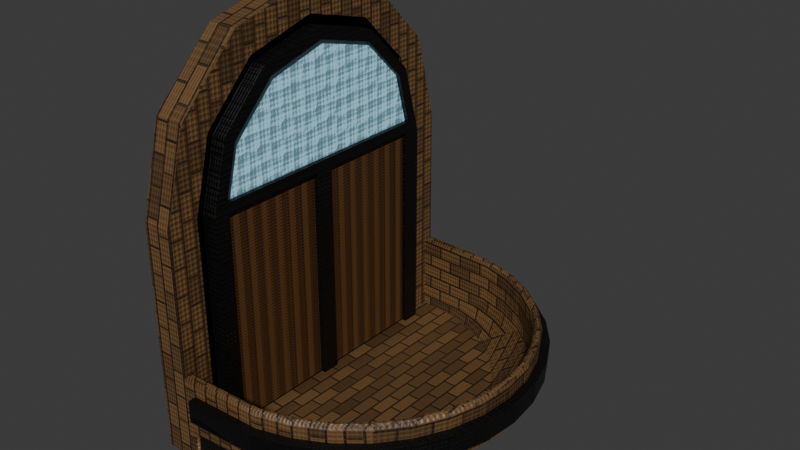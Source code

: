 # Source: Balcony.blend  (saved by Blender 4.1.24; exported with 4.5.12 LTS)
import bpy
from mathutils import Matrix  # noqa: F401  (used for matrix-valued properties, if any)

bpy.ops.wm.read_factory_settings(use_empty=True)
scene = bpy.context.scene
scene.name = 'Scene'

# ---- collections
col_collection = bpy.data.collections.new('Collection'); scene.collection.children.link(col_collection)

# ---- images (referenced by path relative to the original .blend; pixels are not part of the script)
import os
ASSET_DIR = os.environ.get("B2B_ASSET_DIR", "")  # directory of the original .blend (textures are referenced by path, not embedded)
HERE = os.path.dirname(os.path.abspath(__file__))  # packed textures are extracted next to this script under _unpacked/

def load_image(name, relpath, width, height, colorspace="sRGB"):
    """Load a texture the original file referenced (path relative to the .blend, or extracted next to this script)."""
    p = next((c for c in (os.path.join(HERE, relpath), os.path.join(ASSET_DIR, relpath)) if relpath and os.path.exists(c)), "")
    if p:
        img = bpy.data.images.load(p, check_existing=True)
        img.name = name
    else:  # same state as the original file: an image datablock whose file is absent (Cycles renders it pink)
        img = bpy.data.images.new(name, width, height)
        img.source = "FILE"
        img.filepath = "//" + (relpath or name)
    img.colorspace_settings.name = colorspace
    return img
img_normal_balcony = load_image('Normal Balcony', 'Normal Balcony.png', 1024, 1024, 'Non-Color')

# ---- materials (node trees are filled in below, after node groups)
mat_door_plataform = bpy.data.materials.new('Door Plataform')
mat_black_details_plataform = bpy.data.materials.new('Black Details Plataform')
mat_door__glass_plataform = bpy.data.materials.new('Door  Glass Plataform')
mat_brick_walls_plataform = bpy.data.materials.new('Brick Walls Plataform')
mat_brick_walls_plataform.displacement_method = 'BOTH'
mat_brick_floor_plataform = bpy.data.materials.new('Brick Floor Plataform')
mat_brick_floor_plataform.displacement_method = 'BOTH'

# ---- material node trees
mat_door_plataform.use_nodes = True; mat_door_plataform.node_tree.nodes.clear()
_N = mat_door_plataform.node_tree.nodes; _L = mat_door_plataform.node_tree.links
n0 = _N.new('ShaderNodeBsdfPrincipled'); n0.name = 'Principled BSDF'; n0.location = (996, 458)
n1 = _N.new('ShaderNodeOutputMaterial'); n1.name = 'Material Output'; n1.location = (1286, 458)
n2 = _N.new('ShaderNodeMapping'); n2.name = 'Mapping'; n2.location = (-576, 257)
n2.inputs[3].default_value = (5.0, 5.0, 5.0)
n3 = _N.new('ShaderNodeTexCoord'); n3.name = 'Texture Coordinate'; n3.location = (-756, 257)
n4 = _N.new('ShaderNodeValToRGB'); n4.name = 'Color Ramp'; n4.location = (676, 428)
while len(n4.color_ramp.elements) > 1: n4.color_ramp.elements.remove(n4.color_ramp.elements[-1])
n4.color_ramp.elements[0].position = 0.0; n4.color_ramp.elements[0].color = (0.0, 0.0, 0.0, 1.0)
_e = n4.color_ramp.elements.new(0.1709); _e.color = (0.08182, 0.03505, 0.00936, 1.0)
n5 = _N.new('ShaderNodeTexVoronoi'); n5.name = 'Voronoi Texture'; n5.location = (-383, -69)
n5.normalize = True
n5.inputs[2].default_value = 83.0
n5.inputs[4].default_value = 1.0
n5.inputs[5].default_value = 0.0
n5.inputs[8].default_value = 0.0
n6 = _N.new('ShaderNodeMix'); n6.name = 'Mix'; n6.location = (-69, 277)
n6.inputs[0].default_value = 0.2267
n7 = _N.new('ShaderNodeBump'); n7.name = 'Bump'; n7.location = (680, 191)
n7.inputs[0].default_value = 0.24
n7.inputs[1].default_value = 1.0
n7.inputs[2].default_value = 1.0
n8 = _N.new('NodeReroute'); n8.name = 'Reroute'; n8.location = (923, 165)
n8.width = 16
n8.socket_idname = 'NodeSocketVector'
n9 = _N.new('ShaderNodeUVMap'); n9.name = 'UV Map'; n9.location = (104, -266)
n9.uv_map = 'UVMap'
n10 = _N.new('ShaderNodeTexImage'); n10.name = 'Image Texture'; n10.location = (457, -204)
n10.image = img_normal_balcony
n11 = _N.new('ShaderNodeTexWave'); n11.name = 'Wave Texture'; n11.location = (-345, 374)
_L.new(n0.outputs[0], n1.inputs[0])
_L.new(n4.outputs[0], n0.inputs[0])
_L.new(n6.outputs[0], n4.inputs[0])
_L.new(n5.outputs[0], n6.inputs[3])
_L.new(n6.outputs[0], n7.inputs[3])
_L.new(n8.outputs[0], n0.inputs[5])
_L.new(n7.outputs[0], n8.inputs[0])
_L.new(n3.outputs[2], n2.inputs[0])
_L.new(n9.outputs[0], n10.inputs[0])
_L.new(n2.outputs[0], n5.inputs[0])
_L.new(n2.outputs[0], n11.inputs[0])
_L.new(n11.outputs[0], n6.inputs[2])
n1.is_active_output = True
mat_black_details_plataform.use_nodes = True; mat_black_details_plataform.node_tree.nodes.clear()
_N = mat_black_details_plataform.node_tree.nodes; _L = mat_black_details_plataform.node_tree.links
n0 = _N.new('ShaderNodeBsdfPrincipled'); n0.name = 'Principled BSDF'; n0.location = (996, 458)
n1 = _N.new('ShaderNodeOutputMaterial'); n1.name = 'Material Output'; n1.location = (1286, 458)
n2 = _N.new('ShaderNodeMapping'); n2.name = 'Mapping'; n2.location = (-576, 257)
n2.inputs[3].default_value = (5.0, 5.0, 5.0)
n3 = _N.new('ShaderNodeTexCoord'); n3.name = 'Texture Coordinate'; n3.location = (-756, 257)
n4 = _N.new('ShaderNodeValToRGB'); n4.name = 'Color Ramp'; n4.location = (676, 428)
while len(n4.color_ramp.elements) > 1: n4.color_ramp.elements.remove(n4.color_ramp.elements[-1])
n4.color_ramp.elements[0].position = 0.8109; n4.color_ramp.elements[0].color = (0.0, 0.0, 0.0, 1.0)
_e = n4.color_ramp.elements.new(1.0); _e.color = (1.0, 0.381, 0.0742, 1.0)
n5 = _N.new('ShaderNodeTexVoronoi'); n5.name = 'Voronoi Texture'; n5.location = (-383, -69)
n5.normalize = True
n5.inputs[2].default_value = 83.0
n5.inputs[4].default_value = 1.0
n5.inputs[5].default_value = 0.0
n5.inputs[8].default_value = 0.0
n6 = _N.new('ShaderNodeMix'); n6.name = 'Mix'; n6.location = (-69, 277)
n6.inputs[0].default_value = 0.2267
n7 = _N.new('ShaderNodeBump'); n7.name = 'Bump'; n7.location = (680, 191)
n7.inputs[0].default_value = 0.24
n7.inputs[1].default_value = 1.0
n7.inputs[2].default_value = 1.0
n8 = _N.new('NodeReroute'); n8.name = 'Reroute'; n8.location = (923, 165)
n8.width = 16
n8.socket_idname = 'NodeSocketVector'
n9 = _N.new('ShaderNodeTexBrick'); n9.name = 'Brick Texture'; n9.location = (-354, 383)
n10 = _N.new('ShaderNodeUVMap'); n10.name = 'UV Map'; n10.location = (104, -266)
n10.uv_map = 'UVMap'
n11 = _N.new('ShaderNodeTexImage'); n11.name = 'Image Texture'; n11.location = (457, -204)
n11.image = img_normal_balcony
_L.new(n0.outputs[0], n1.inputs[0])
_L.new(n4.outputs[0], n0.inputs[0])
_L.new(n6.outputs[0], n4.inputs[0])
_L.new(n5.outputs[0], n6.inputs[3])
_L.new(n6.outputs[0], n7.inputs[3])
_L.new(n8.outputs[0], n0.inputs[5])
_L.new(n7.outputs[0], n8.inputs[0])
_L.new(n2.outputs[0], n9.inputs[0])
_L.new(n9.outputs[0], n6.inputs[2])
_L.new(n3.outputs[2], n2.inputs[0])
_L.new(n10.outputs[0], n11.inputs[0])
n1.is_active_output = True
mat_door__glass_plataform.use_nodes = True; mat_door__glass_plataform.node_tree.nodes.clear()
_N = mat_door__glass_plataform.node_tree.nodes; _L = mat_door__glass_plataform.node_tree.links
n0 = _N.new('ShaderNodeBsdfPrincipled'); n0.name = 'Principled BSDF'; n0.location = (996, 458)
n0.inputs[27].default_value = (0.1654, 1.0, 0.9902, 1.0)
n1 = _N.new('ShaderNodeOutputMaterial'); n1.name = 'Material Output'; n1.location = (1286, 458)
n2 = _N.new('ShaderNodeMapping'); n2.name = 'Mapping'; n2.location = (-576, 257)
n2.inputs[3].default_value = (5.0, 5.0, 5.0)
n3 = _N.new('ShaderNodeTexCoord'); n3.name = 'Texture Coordinate'; n3.location = (-756, 257)
n4 = _N.new('ShaderNodeValToRGB'); n4.name = 'Color Ramp'; n4.location = (676, 428)
while len(n4.color_ramp.elements) > 1: n4.color_ramp.elements.remove(n4.color_ramp.elements[-1])
n4.color_ramp.elements[0].position = 0.0; n4.color_ramp.elements[0].color = (0.0, 0.0, 0.0, 1.0)
_e = n4.color_ramp.elements.new(0.1091); _e.color = (0.4247, 0.8237, 1.0, 1.0)
n5 = _N.new('ShaderNodeTexVoronoi'); n5.name = 'Voronoi Texture'; n5.location = (-383, -69)
n5.normalize = True
n5.inputs[2].default_value = 83.0
n5.inputs[4].default_value = 1.0
n5.inputs[5].default_value = 0.0
n5.inputs[8].default_value = 0.0
n6 = _N.new('ShaderNodeMix'); n6.name = 'Mix'; n6.location = (-69, 277)
n6.clamp_factor = False
n6.inputs[0].default_value = 0.16
n7 = _N.new('ShaderNodeBump'); n7.name = 'Bump'; n7.location = (680, 191)
n7.inputs[0].default_value = 0.24
n7.inputs[1].default_value = 1.0
n7.inputs[2].default_value = 1.0
n8 = _N.new('NodeReroute'); n8.name = 'Reroute'; n8.location = (923, 165)
n8.width = 16
n8.socket_idname = 'NodeSocketVector'
n9 = _N.new('ShaderNodeUVMap'); n9.name = 'UV Map'; n9.location = (104, -266)
n9.uv_map = 'UVMap'
n10 = _N.new('ShaderNodeTexImage'); n10.name = 'Image Texture'; n10.location = (457, -204)
n10.image = img_normal_balcony
n11 = _N.new('ShaderNodeTexVoronoi'); n11.name = 'Voronoi Texture.001'; n11.location = (-353, 346)
n11.inputs[2].default_value = 5.2
n11.inputs[3].default_value = 15.0
n11.inputs[4].default_value = 1.0
n11.inputs[5].default_value = 0.0
n11.inputs[8].default_value = 0.2933
_L.new(n0.outputs[0], n1.inputs[0])
_L.new(n4.outputs[0], n0.inputs[0])
_L.new(n6.outputs[0], n4.inputs[0])
_L.new(n5.outputs[0], n6.inputs[3])
_L.new(n6.outputs[0], n7.inputs[3])
_L.new(n8.outputs[0], n0.inputs[5])
_L.new(n7.outputs[0], n8.inputs[0])
_L.new(n9.outputs[0], n10.inputs[0])
_L.new(n2.outputs[0], n11.inputs[0])
_L.new(n11.outputs[0], n6.inputs[2])
_L.new(n3.outputs[0], n2.inputs[0])
n1.is_active_output = True
mat_brick_walls_plataform.use_nodes = True; mat_brick_walls_plataform.node_tree.nodes.clear()
_N = mat_brick_walls_plataform.node_tree.nodes; _L = mat_brick_walls_plataform.node_tree.links
n0 = _N.new('ShaderNodeBsdfPrincipled'); n0.name = 'Principled BSDF'; n0.location = (699, 403)
n0.inputs[27].default_value = (0.0, 0.0, 0.0, 1.0)
n1 = _N.new('ShaderNodeOutputMaterial'); n1.name = 'Material Output'; n1.location = (989, 403)
n2 = _N.new('ShaderNodeMapping'); n2.name = 'Mapping'; n2.location = (-873, 201)
n2.inputs[2].default_value = (0.0, 0.0, 1.571)
n2.inputs[3].default_value = (5.0, 5.0, 5.0)
n3 = _N.new('ShaderNodeTexCoord'); n3.name = 'Texture Coordinate'; n3.location = (-1053, 201)
n4 = _N.new('ShaderNodeValToRGB'); n4.name = 'Color Ramp'; n4.location = (379, 373)
while len(n4.color_ramp.elements) > 1: n4.color_ramp.elements.remove(n4.color_ramp.elements[-1])
n4.color_ramp.elements[0].position = 0.0; n4.color_ramp.elements[0].color = (0.0, 0.0, 0.0, 1.0)
_e = n4.color_ramp.elements.new(0.5855); _e.color = (0.1524, 0.07948, 0.02953, 1.0)
n5 = _N.new('ShaderNodeTexVoronoi'); n5.name = 'Voronoi Texture'; n5.location = (-680, -124)
n5.normalize = True
n5.inputs[2].default_value = 83.0
n5.inputs[4].default_value = 1.0
n5.inputs[5].default_value = 0.0
n5.inputs[8].default_value = 0.0
n6 = _N.new('ShaderNodeMix'); n6.name = 'Mix'; n6.location = (-366, 222)
n6.inputs[0].default_value = 0.2267
n7 = _N.new('ShaderNodeBump'); n7.name = 'Bump'; n7.location = (383, 136)
n7.inputs[0].default_value = 0.24
n7.inputs[1].default_value = 1.0
n7.inputs[2].default_value = 1.0
n8 = _N.new('NodeReroute'); n8.name = 'Reroute'; n8.location = (626, 110)
n8.width = 16
n8.socket_idname = 'NodeSocketVector'
n9 = _N.new('ShaderNodeTexBrick'); n9.name = 'Brick Texture'; n9.location = (-651, 328)
n10 = _N.new('ShaderNodeUVMap'); n10.name = 'UV Map'; n10.location = (-28, -218)
n10.uv_map = 'UVMap'
n11 = _N.new('ShaderNodeTexImage'); n11.name = 'Image Texture'; n11.location = (326, -156)
n11.image = img_normal_balcony
_L.new(n0.outputs[0], n1.inputs[0])
_L.new(n4.outputs[0], n0.inputs[0])
_L.new(n6.outputs[0], n4.inputs[0])
_L.new(n5.outputs[0], n6.inputs[3])
_L.new(n6.outputs[0], n7.inputs[3])
_L.new(n8.outputs[0], n0.inputs[5])
_L.new(n7.outputs[0], n8.inputs[0])
_L.new(n2.outputs[0], n9.inputs[0])
_L.new(n9.outputs[0], n6.inputs[2])
_L.new(n3.outputs[2], n2.inputs[0])
_L.new(n10.outputs[0], n11.inputs[0])
n1.is_active_output = True
mat_brick_floor_plataform.use_nodes = True; mat_brick_floor_plataform.node_tree.nodes.clear()
_N = mat_brick_floor_plataform.node_tree.nodes; _L = mat_brick_floor_plataform.node_tree.links
n0 = _N.new('ShaderNodeBsdfPrincipled'); n0.name = 'Principled BSDF'; n0.location = (699, 403)
n0.inputs[27].default_value = (0.1768, 0.03947, 0.0101, 1.0)
n1 = _N.new('ShaderNodeOutputMaterial'); n1.name = 'Material Output'; n1.location = (1234, 421)
n2 = _N.new('ShaderNodeMapping'); n2.name = 'Mapping'; n2.location = (-873, 201)
n2.inputs[2].default_value = (0.0, 0.0, 1.571)
n2.inputs[3].default_value = (5.0, 5.0, 5.0)
n3 = _N.new('ShaderNodeTexCoord'); n3.name = 'Texture Coordinate'; n3.location = (-1053, 201)
n4 = _N.new('ShaderNodeValToRGB'); n4.name = 'Color Ramp'; n4.location = (379, 373)
while len(n4.color_ramp.elements) > 1: n4.color_ramp.elements.remove(n4.color_ramp.elements[-1])
n4.color_ramp.elements[0].position = 0.0; n4.color_ramp.elements[0].color = (0.0, 0.0, 0.0, 1.0)
_e = n4.color_ramp.elements.new(0.5855); _e.color = (0.1524, 0.07948, 0.02953, 1.0)
n5 = _N.new('ShaderNodeTexVoronoi'); n5.name = 'Voronoi Texture'; n5.location = (-680, -124)
n5.normalize = True
n5.inputs[2].default_value = 289.6
n5.inputs[4].default_value = 1.0
n5.inputs[5].default_value = 0.0
n5.inputs[8].default_value = 0.0
n6 = _N.new('ShaderNodeMix'); n6.name = 'Mix'; n6.location = (-366, 222)
n6.inputs[0].default_value = 0.2267
n7 = _N.new('ShaderNodeBump'); n7.name = 'Bump'; n7.location = (383, 136)
n7.inputs[0].default_value = 0.24
n7.inputs[1].default_value = 1.0
n7.inputs[2].default_value = 1.0
n8 = _N.new('NodeReroute'); n8.name = 'Reroute'; n8.location = (626, 110)
n8.width = 16
n8.socket_idname = 'NodeSocketVector'
n9 = _N.new('ShaderNodeTexBrick'); n9.name = 'Brick Texture'; n9.location = (-651, 328)
n10 = _N.new('ShaderNodeUVMap'); n10.name = 'UV Map'; n10.location = (-77, -277)
n10.uv_map = 'UVMap'
n11 = _N.new('ShaderNodeTexImage'); n11.name = 'Image Texture'; n11.location = (276, -215)
n11.image = img_normal_balcony
_L.new(n0.outputs[0], n1.inputs[0])
_L.new(n4.outputs[0], n0.inputs[0])
_L.new(n6.outputs[0], n4.inputs[0])
_L.new(n5.outputs[0], n6.inputs[3])
_L.new(n6.outputs[0], n7.inputs[3])
_L.new(n8.outputs[0], n0.inputs[5])
_L.new(n7.outputs[0], n8.inputs[0])
_L.new(n2.outputs[0], n9.inputs[0])
_L.new(n9.outputs[0], n6.inputs[2])
_L.new(n3.outputs[2], n2.inputs[0])
_L.new(n10.outputs[0], n11.inputs[0])
n1.is_active_output = True

# ---- world
world_world = bpy.data.worlds.new('World'); scene.world = world_world
world_world.use_nodes = True; world_world.node_tree.nodes.clear()
_N = world_world.node_tree.nodes; _L = world_world.node_tree.links
n0 = _N.new('ShaderNodeOutputWorld'); n0.name = 'World Output'; n0.location = (300, 300)
n1 = _N.new('ShaderNodeBackground'); n1.name = 'Background'; n1.location = (10, 300)
n1.inputs[0].default_value = (0.05088, 0.05088, 0.05088, 1.0)
_L.new(n1.outputs[0], n0.inputs[0])
n0.is_active_output = True
world_world.color = (0.05088, 0.05088, 0.05088)
world_world.use_sun_shadow = False
world_world.sun_shadow_jitter_overblur = 0.0

# ---- meshes
me_circle_005 = bpy.data.meshes.new('Circle.005')
me_circle_005.from_pydata([(-0.02414, 0.8214, 1.334), (-0.02414, 0.8214, 0.02387), (-0.02414, -0.825, 0.02387), (-0.02414, -0.7165, 1.749), (-0.02414, -0.825, 1.334), (-0.02414, -0.4139, 2.053), (-0.02414, 0.000537, 2.163), (-0.02414, 0.4141, 2.05), (-0.02414, 0.7144, 1.744), (-0.02414, 0.7679, 1.327), (-0.02414, 0.7679, 0.07736), (-0.02414, -0.7715, 0.07736), (-0.02414, -0.6684, 1.722), (-0.02414, -0.7715, 1.327), (-0.02414, -0.3862, 2.005), (-0.02414, 0.0003238, 2.108), (-0.02414, 0.3861, 2.002), (-0.02414, 0.6662, 1.716), (-0.0515, 0.7679, 1.327), (-0.0515, 0.7679, 0.07736), (-0.0515, -0.7715, 0.07736), (-0.0515, -0.6684, 1.722), (-0.0515, -0.7715, 1.327), (-0.0515, -0.3862, 2.005), (-0.0515, 0.0003238, 2.108), (-0.0515, 0.3861, 2.002), (-0.0515, 0.6662, 1.716), (0.0459, 0.6872, 1.39), (0.0459, 0.7679, 0.07736), (0.0459, -0.7715, 0.07736), (0.0459, -0.6124, 1.689), (0.0459, -0.6908, 1.39), (0.0459, -0.3539, 1.949), (0.0459, 7.547e-05, 2.043), (0.0459, 0.3533, 1.946), (0.0459, 0.6101, 1.684), (0.0459, -0.6684, 1.722), (0.0459, -0.7715, 1.327), (0.0459, 0.7679, 1.327), (0.0459, -0.3862, 2.005), (0.0459, 0.0003238, 2.108), (0.0459, 0.3861, 2.002), (0.0459, 0.6662, 1.716), (0.07116, -0.6684, 1.722), (0.07116, -0.7715, 1.327), (0.07116, 0.7679, 1.327), (0.07116, -0.3862, 2.005), (0.07116, 0.0003238, 2.108), (0.07116, 0.3861, 2.002), (0.07116, 0.6662, 1.716), (0.07116, -0.6124, 1.689), (0.07116, -0.6908, 1.39), (0.07116, 0.6872, 1.39), (0.07116, -0.3539, 1.949), (0.07116, 7.547e-05, 2.043), (0.07116, 0.3533, 1.946), (0.07116, 0.6101, 1.684), (-0.02414, -0.6908, 0.07736), (-0.02414, 0.6663, 0.07736), (-0.02414, -0.738, 0.02387), (-0.02414, 0.7134, 0.02387), (-0.0515, -0.6908, 0.07736), (-0.0515, 0.6663, 0.07736), (0.0459, -0.6908, 0.07736), (0.0459, 0.6663, 0.07736), (0.0459, -0.6908, 1.327), (0.0459, 0.6663, 1.327), (0.0459, -0.6196, 1.39), (0.0459, 0.5951, 1.39), (0.07116, -0.6908, 1.327), (0.07116, 0.6663, 1.327), (0.07116, -0.6196, 1.39), (0.07116, 0.5951, 1.39), (0.07116, 0.7679, 0.07736), (0.07116, 0.6663, 0.07736), (0.07116, -0.7715, 0.07736), (0.07116, -0.6908, 0.07736), (0.07116, 0.04044, 1.327), (0.07116, 0.04044, 0.07736), (0.07116, -0.06498, 0.07736), (-0.02414, 0.04044, 0.07736), (-0.02414, -0.06498, 0.07736), (-0.02414, 0.04044, 0.02387), (-0.02414, -0.06498, 0.02387), (0.001211, -0.01227, 0.07736), (-0.02417, -0.01227, 0.07736), (0.0459, -0.06498, 0.07736), (0.0459, 0.04044, 0.07736), (0.0459, 0.04044, 1.327), (0.0459, -0.06498, 1.327), (0.0459, -0.06497, 1.39), (0.0459, 0.04046, 1.39), (0.07116, -0.06498, 1.327), (0.07116, -0.06497, 1.39), (0.07116, 0.04046, 1.39), (0.7296, 0.7293, 0.03514), (0.8601, 0.5746, 0.03243), (1.017, 0.2023, 0.02948), (1.037, 0.0, 0.02913), (1.017, -0.2023, 0.02948), (0.9572, -0.3964, 0.03056), (0.8601, -0.5746, 0.03243), (0.7296, -0.7293, 0.03514), (0.5709, -0.854, 0.03866), (0.1951, 0.9808, 0.0), (0.8409, 0.8329, 0.2912), (0.993, 0.7087, 0.2912), (1.118, 0.557, 0.2912), (1.211, 0.3838, 0.2912), (1.268, 0.1957, 0.2912), (1.288, -2.074e-06, 0.2912), (1.268, -0.1957, 0.2912), (1.211, -0.3839, 0.2912), (1.118, -0.5572, 0.2912), (0.9932, -0.7089, 0.2912), (0.8411, -0.8332, 0.2912), (0.6676, -0.9252, 0.2912), (0.4796, -0.9815, 0.2912), (0.07059, -0.9975, 0.2912), (0.07059, 0.9971, 0.2912), (0.6675, 0.9249, 0.2912), (0.4795, 0.9811, 0.2912), (0.5709, 0.854, 0.03866), (0.9572, 0.3964, 0.03056), (0.3909, -0.9428, 0.04262), (0.1976, -0.9898, 0.04679), (0.04711, -0.999, 0.04699), (0.04711, 0.999, 0.04699), (0.3909, 0.9428, 0.04262), (0.0, 0.8237, 0.0), (0.0, -0.8228, 0.0), (-0.1747, -0.8228, 0.0), (0.6912, 0.6899, 0.04854), (0.8145, 0.5435, 0.04903), (0.9629, 0.1913, 0.04944), (0.982, 0.0, 0.04948), (0.9629, -0.1913, 0.04944), (0.9063, -0.375, 0.0493), (0.8145, -0.5435, 0.04903), (0.6912, -0.6899, 0.04854), (0.5416, -0.8082, 0.0477), (0.1907, 0.9398, 0.04333), (0.8117, 0.7908, 0.2376), (0.956, 0.6726, 0.2407), (1.074, 0.5285, 0.2429), (1.162, 0.3641, 0.2444), (1.217, 0.1856, 0.2452), (1.235, -5.97e-06, 0.2455), (1.217, -0.1856, 0.2452), (1.163, -0.3641, 0.2444), (1.075, -0.5286, 0.2429), (0.9561, -0.6727, 0.2408), (0.8117, -0.7908, 0.2377), (0.6471, -0.8784, 0.2337), (0.4694, -0.9314, 0.2282), (-0.002408, -0.9501, 0.2216), (-0.002409, 0.9501, 0.2215), (0.647, 0.8784, 0.2336), (0.4694, 0.9314, 0.228), (0.5416, 0.8082, 0.0477), (0.9063, 0.375, 0.0493), (0.3719, -0.8933, 0.04636), (0.1907, -0.9398, 0.04333), (-0.002835, -0.9502, 0.04859), (-0.002835, 0.9502, 0.04859), (0.3719, 0.8933, 0.04636), (0.0, 0.8237, 0.05), (0.0, -0.8228, 0.05), (-0.1747, -0.8228, 0.05), (-0.1747, 0.8237, 0.05), (0.8372, 0.8051, 0.5204), (0.8518, 0.8293, 0.4185), (0.8488, 0.8231, 0.5109), (0.9841, 0.6846, 0.5206), (1.003, 0.7047, 0.4185), (0.999, 0.6999, 0.511), (1.105, 0.5377, 0.5208), (1.126, 0.5533, 0.4186), (1.122, 0.5497, 0.5111), (1.194, 0.3701, 0.521), (1.218, 0.3807, 0.4186), (1.214, 0.3784, 0.5111), (1.249, 0.1882, 0.5211), (1.275, 0.1936, 0.4186), (1.27, 0.1925, 0.5111), (1.268, -0.0009113, 0.5211), (1.294, -0.0008216, 0.4186), (1.289, -0.000888, 0.5111), (1.249, -0.19, 0.5211), (1.275, -0.1953, 0.4186), (1.27, -0.1942, 0.5111), (1.194, -0.3719, 0.521), (1.218, -0.3823, 0.4186), (1.214, -0.3801, 0.5111), (1.105, -0.5395, 0.5209), (1.126, -0.5548, 0.4186), (1.122, -0.5515, 0.5111), (0.9841, -0.6864, 0.5208), (1.003, -0.7062, 0.4185), (0.999, -0.7017, 0.511), (0.8372, -0.8069, 0.5205), (0.8516, -0.8306, 0.4185), (0.8488, -0.8249, 0.511), (0.6696, -0.8965, 0.5203), (0.6793, -0.9233, 0.4185), (0.6775, -0.9165, 0.5109), (0.4886, -0.9514, 0.52), (0.4921, -0.9809, 0.4185), (0.4918, -0.9728, 0.5108), (0.02929, -0.9693, 0.5198), (0.07058, -0.9977, 0.4185), (0.008579, -0.9916, 0.5107), (0.02929, 0.9675, 0.5196), (0.07058, 0.9965, 0.4185), (0.008579, 0.9898, 0.5107), (0.6696, 0.8947, 0.5201), (0.6795, 0.9221, 0.4185), (0.6775, 0.9147, 0.5109), (0.4886, 0.9496, 0.5198), (0.4922, 0.9797, 0.4185), (0.4918, 0.971, 0.5108), (0.8247, 0.7891, 0.4904), (0.8433, 0.8143, 0.5201), (0.8308, 0.7964, 0.5117), (0.9687, 0.671, 0.4907), (0.9919, 0.6924, 0.5203), (0.9761, 0.6772, 0.512), (1.087, 0.527, 0.4911), (1.114, 0.5438, 0.5204), (1.095, 0.5319, 0.5123), (1.175, 0.3628, 0.4913), (1.205, 0.3743, 0.5205), (1.184, 0.3661, 0.5125), (1.229, 0.1846, 0.4915), (1.26, 0.1904, 0.5206), (1.239, 0.1862, 0.5126), (1.247, -0.0008081, 0.4916), (1.279, -0.0009134, 0.5206), (1.257, -0.0008801, 0.5127), (1.229, -0.1862, 0.4915), (1.26, -0.1922, 0.5206), (1.239, -0.188, 0.5127), (1.175, -0.3644, 0.4914), (1.205, -0.3761, 0.5205), (1.184, -0.3679, 0.5126), (1.087, -0.5287, 0.4912), (1.114, -0.5457, 0.5205), (1.095, -0.5336, 0.5124), (0.9687, -0.6726, 0.491), (0.9919, -0.6942, 0.5204), (0.9761, -0.6789, 0.5122), (0.8247, -0.7907, 0.4906), (0.8434, -0.8161, 0.5202), (0.8308, -0.7982, 0.5119), (0.6604, -0.8784, 0.4902), (0.6738, -0.9067, 0.5201), (0.665, -0.8867, 0.5116), (0.4836, -0.932, 0.4897), (0.4904, -0.9623, 0.5199), (0.4863, -0.9409, 0.5112), (0.02972, -0.9802, 0.5197), (-0.002017, -0.9509, 0.4893), (0.007298, -0.9595, 0.5109), (0.02972, 0.9784, 0.5196), (-0.002017, 0.9492, 0.489), (0.007298, 0.9577, 0.5106), (0.6604, 0.8768, 0.4899), (0.6738, 0.9049, 0.52), (0.665, 0.8849, 0.5114), (0.4836, 0.9303, 0.4894), (0.4904, 0.9605, 0.5197), (0.4863, 0.9391, 0.5109), (0.04692, 0.9956, 0.1736), (0.4769, 0.9718, 0.1738), (0.6588, 0.905, 0.178), (0.8246, 0.809, 0.1819), (0.969, 0.6849, 0.1854), (1.087, 0.5366, 0.1882), (1.175, 0.369, 0.19), (1.229, 0.1879, 0.1911), (1.247, 0.0, 0.1915), (1.229, -0.1879, 0.1911), (1.175, -0.369, 0.19), (1.087, -0.5366, 0.1882), (0.969, -0.6849, 0.1854), (0.8246, -0.809, 0.1819), (0.6588, -0.905, 0.178), (0.4769, -0.9718, 0.1738), (0.04692, -0.9956, 0.1736), (0.4923, 0.98, 0.4891), (0.0, 0.9992, 0.4891), (0.6799, 0.9231, 0.4891), (0.8528, 0.8306, 0.4891), (1.004, 0.7063, 0.4891), (1.129, 0.5547, 0.4891), (1.221, 0.3819, 0.4891), (1.278, 0.1943, 0.4892), (1.297, -0.0008236, 0.4892), (1.278, -0.1959, 0.4892), (1.221, -0.3835, 0.4891), (1.129, -0.5564, 0.4891), (1.004, -0.7079, 0.4891), (0.8528, -0.8323, 0.4891), (0.6799, -0.9247, 0.4891), (0.4923, -0.9816, 0.4891), (0.0, -1.001, 0.4891), (1.037, 0.7386, 0.417), (1.027, 0.7428, 0.2896), (0.8674, 0.873, 0.29), (0.8788, 0.8691, 0.4173), (0.6856, 0.9694, 0.2904), (0.6982, 0.9664, 0.4177), (1.167, 0.5798, 0.4167), (1.158, 0.5839, 0.2893), (1.263, 0.399, 0.4164), (1.255, 0.4024, 0.289), (1.322, 0.2029, 0.4163), (1.315, 0.2052, 0.2889), (1.342, -0.0008409, 0.4162), (1.336, 1.719e-05, 0.2888), (1.322, -0.2046, 0.4162), (1.316, -0.2052, 0.2888), (1.263, -0.4006, 0.4163), (1.256, -0.4024, 0.2889), (1.166, -0.5814, 0.4165), (1.158, -0.584, 0.2891), (1.037, -0.74, 0.4168), (1.027, -0.743, 0.2894), (0.8786, -0.8705, 0.4171), (0.8676, -0.8733, 0.2898), (0.698, -0.9677, 0.4174), (0.6858, -0.9698, 0.2902), (0.5005, -1.028, 0.418), (0.4872, -1.029, 0.2908), (0.5006, 1.027, 0.4183), (0.4872, 1.029, 0.2911), (0.07249, 1.045, 0.2915), (0.07249, -1.046, 0.2912), (0.07249, 1.045, 0.4188), (0.07249, -1.046, 0.4185), (0.7071, 0.7071, 0.0), (0.8315, 0.5556, 0.0), (0.9808, 0.1951, 0.0), (1.0, 0.0, 0.0), (0.9808, -0.1951, 0.0), (0.9239, -0.3827, 0.0), (0.8315, -0.5556, 0.0), (0.7071, -0.7071, 0.0), (0.5556, -0.8315, 0.0), (0.0, 1.0, 0.2206), (0.4794, 0.9808, 0.2206), (0.667, 0.9239, 0.2206), (0.8399, 0.8315, 0.2206), (0.9914, 0.7071, 0.2206), (1.116, 0.5556, 0.2206), (1.208, 0.3827, 0.2206), (1.265, 0.1951, 0.2206), (1.284, 0.0, 0.2206), (1.265, -0.1951, 0.2206), (1.208, -0.3827, 0.2206), (1.116, -0.5556, 0.2206), (0.9914, -0.7071, 0.2206), (0.8399, -0.8315, 0.2206), (0.667, -0.9239, 0.2206), (0.4794, -0.9808, 0.2206), (0.3827, 0.9239, 0.0), (0.5556, 0.8315, 0.0), (0.3827, -0.9239, 0.0), (0.1951, -0.9808, 0.0), (0.0, -1.0, 0.0), (0.0, 1.0, 0.0), (0.1976, 0.9898, 0.04679), (0.9239, 0.3827, 0.0), (1.216, -0.1856, 0.2075), (1.004, -0.1996, 0.04588), (1.024, 0.0, 0.04567), (1.234, 0.0, 0.208), (0.1958, 0.969, 0.04758), (0.4719, 0.9527, 0.1805), (1.163, -0.3642, 0.2061), (0.9449, -0.3909, 0.04653), (1.075, -0.5292, 0.2037), (0.8485, -0.5661, 0.04758), (0.9579, 0.6748, 0.1999), (0.719, 0.7177, 0.04891), (0.9579, -0.6748, 0.1999), (0.719, -0.7177, 0.04891), (1.075, 0.5292, 0.2037), (0.8485, 0.5661, 0.04758), (0.8147, -0.7959, 0.1949), (0.5621, -0.839, 0.05021), (1.216, 0.1856, 0.2075), (1.004, 0.1996, 0.04588), (0.6508, 0.8888, 0.1885), (0.3848, 0.9247, 0.05102), (0.8147, 0.7959, 0.1949), (0.5621, 0.839, 0.05021), (1.163, 0.3642, 0.2061), (0.9449, 0.3909, 0.04653), (0.6508, -0.8888, 0.1885), (0.3848, -0.9247, 0.05102), (0.4719, -0.9527, 0.1805), (0.1958, -0.969, 0.04758), (0.04573, 0.9748, 0.1731), (0.04573, -0.9748, 0.1731), (0.04593, -0.9782, 0.04654), (0.04593, 0.9782, 0.04654), (0.0, -1.0, 0.2206), (0.0, -1.001, 0.5196), (0.0, 0.9991, 0.5196), (0.0, 0.8237, 0.2206), (0.0, 0.8214, 0.5196), (-0.1747, 1.0, 0.2206), (-0.1747, 0.9991, 0.5196), (-0.1747, -1.001, 0.5196), (-0.1747, -1.0, 0.2206), (-0.1747, -1.0, 0.0), (-0.1747, 1.0, 0.0), (-0.1747, 0.8237, 0.2206), (-0.1747, 0.8214, 0.5196), (-0.1747, 0.8237, 0.0), (0.0, 0.8214, 1.334), (0.0, -1.001, 1.334), (0.0, -0.825, 1.334), (-0.1747, 0.8214, 1.334), (-0.1747, -1.001, 1.334), (-0.1747, -0.825, 1.334), (0.0, -0.8685, 1.838), (0.0, -0.7165, 1.749), (-0.1747, -0.8685, 1.838), (-0.1747, -0.7165, 1.749), (0.0, -0.5007, 2.206), (0.0, -0.4139, 2.053), (-0.1747, -0.5007, 2.206), (-0.1747, -0.4139, 2.053), (0.0, 0.002625, 2.339), (0.0, 0.000537, 2.163), (-0.1747, 0.002625, 2.339), (-0.1747, 0.000537, 2.163), (0.0, 0.5045, 2.201), (0.0, 0.4141, 2.05), (-0.1747, 0.5045, 2.201), (-0.1747, 0.4141, 2.05), (0.0, 0.8684, 1.828), (0.0, 0.7144, 1.744), (-0.1747, 0.8684, 1.828), (-0.1747, 0.7144, 1.744), (0.0, 0.9955, 1.324), (-0.1747, 0.9955, 1.324), (-0.08733, 0.000537, 2.163), (-0.08733, 0.4141, 2.05), (-0.08733, 0.7144, 1.744), (-0.08733, -0.7165, 1.749), (-0.08733, -0.825, 1.334), (-0.08733, -0.4139, 2.053), (-0.08733, 0.8214, 1.334)], [], [(15, 24, 25, 16), (9, 18, 19, 10), (10, 1, 0, 9), (58, 60, 1, 10), (12, 3, 4, 13), (13, 4, 2, 11), (14, 5, 3, 12), (15, 6, 5, 14), (16, 7, 6, 15), (9, 0, 8, 17), (17, 8, 7, 16), (20, 29, 37, 22), (24, 40, 41, 25), (11, 20, 22, 13), (57, 61, 20, 11), (17, 26, 18, 9), (12, 21, 23, 14), (13, 22, 21, 12), (16, 25, 26, 17), (14, 23, 24, 15), (90, 67, 71, 93), (61, 63, 29, 20), (26, 42, 38, 18), (21, 36, 39, 23), (22, 37, 36, 21), (25, 41, 42, 26), (23, 39, 40, 24), (18, 38, 28, 19), (62, 64, 87, 84), (33, 34, 55, 54), (41, 40, 47, 48), (32, 33, 54, 53), (40, 39, 46, 47), (30, 32, 53, 50), (39, 36, 43, 46), (67, 31, 51, 71), (51, 50, 43, 44), (71, 51, 44, 69), (50, 53, 46, 43), (53, 54, 47, 46), (54, 55, 48, 47), (56, 52, 45, 49), (55, 56, 49, 48), (38, 42, 49, 45), (35, 27, 52, 56), (42, 41, 48, 49), (34, 35, 56, 55), (36, 37, 44, 43), (66, 70, 45, 38), (31, 30, 50, 51), (37, 44, 69, 65), (65, 89, 92, 69), (52, 72, 70, 45), (78, 77, 92, 79), (27, 68, 72, 52), (72, 94, 77, 70), (19, 28, 64, 62), (88, 87, 64, 66), (63, 65, 69, 76), (65, 63, 86, 89), (10, 19, 62, 58), (1, 60, 82, 83, 59, 2, 4, 3, 5, 6, 7, 8, 0), (11, 2, 59, 57), (81, 85, 61, 57), (70, 74, 73, 45), (44, 75, 76, 69), (64, 28, 73, 74), (66, 64, 74, 70), (37, 29, 75, 44), (29, 63, 76, 75), (28, 38, 45, 73), (80, 82, 60, 58), (57, 59, 83, 81), (88, 66, 70, 77), (85, 86, 63, 61), (30, 31, 67, 90, 91, 68, 27, 35, 34, 33, 32), (93, 71, 69, 92), (68, 91, 94, 72), (82, 80, 85, 81, 83), (89, 86, 79, 92), (86, 85, 84, 87), (90, 93, 94, 91), (93, 92, 77, 94), (88, 77, 92, 89), (58, 62, 84, 80), (87, 88, 77, 78), (84, 85, 80), (86, 87, 78, 79), (123, 96, 388, 398), (99, 98, 375, 374), (280, 281, 373, 376), (95, 122, 396, 384), (98, 97, 392, 375), (279, 280, 376, 391), (128, 371, 377, 394), (96, 95, 384, 388), (278, 279, 391, 397), (371, 127, 406, 377), (277, 278, 397, 387), (126, 125, 402, 405), (276, 277, 387, 383), (125, 124, 400, 402), (275, 276, 383, 395), (122, 128, 394, 396), (188, 185, 237, 240), (290, 349, 156, 264), (407, 305, 261, 155), (191, 188, 240, 243), (142, 221, 266, 157), (194, 191, 243, 246), (173, 170, 222, 225), (197, 194, 246, 249), (192, 195, 324, 322), (200, 197, 249, 252), (179, 176, 228, 231), (203, 200, 252, 255), (182, 179, 231, 234), (206, 203, 255, 258), (185, 182, 234, 237), (209, 206, 258, 260), (370, 104, 365, 366, 340, 341, 372, 342, 343, 344, 345, 346, 347, 348, 367, 368, 369, 130, 129), (129, 130, 131, 420), (136, 148, 147, 135), (165, 157, 158, 141), (137, 149, 148, 136), (159, 142, 157, 165), (138, 150, 149, 137), (132, 143, 142, 159), (139, 151, 150, 138), (133, 144, 143, 132), (140, 152, 151, 139), (160, 145, 144, 133), (161, 153, 152, 140), (134, 146, 145, 160), (162, 154, 153, 161), (135, 147, 146, 134), (141, 158, 156, 164), (163, 155, 154, 162), (148, 239, 236, 147), (157, 266, 269, 158), (158, 269, 264, 156), (149, 242, 239, 148), (150, 245, 242, 149), (143, 224, 221, 142), (151, 248, 245, 150), (144, 227, 224, 143), (152, 251, 248, 151), (145, 230, 227, 144), (153, 254, 251, 152), (146, 233, 230, 145), (154, 257, 254, 153), (147, 236, 233, 146), (155, 261, 257, 154), (164, 166, 167, 163, 162, 161, 140, 139, 138, 137, 136, 135, 134, 160, 133, 132, 159, 165, 141), (166, 169, 168, 167), (115, 114, 327, 329), (189, 192, 322, 320), (114, 113, 325, 327), (176, 173, 225, 228), (186, 189, 320, 318), (113, 112, 323, 325), (183, 186, 318, 316), (112, 111, 321, 323), (180, 183, 316, 314), (111, 110, 319, 321), (177, 180, 314, 312), (110, 109, 317, 319), (174, 177, 312, 306), (119, 213, 338, 336), (109, 108, 315, 317), (171, 174, 306, 309), (215, 218, 270, 267), (218, 212, 263, 270), (130, 369, 163, 167), (349, 370, 164, 156), (369, 407, 155, 163), (370, 129, 166, 164), (129, 420, 169, 166), (131, 130, 167, 168), (420, 131, 168, 169), (212, 218, 220, 214), (214, 220, 289, 290), (218, 215, 217, 220), (220, 217, 291, 289), (215, 170, 172, 217), (217, 172, 292, 291), (170, 173, 175, 172), (172, 175, 293, 292), (173, 176, 178, 175), (175, 178, 294, 293), (176, 179, 181, 178), (178, 181, 295, 294), (179, 182, 184, 181), (181, 184, 296, 295), (182, 185, 187, 184), (184, 187, 297, 296), (185, 188, 190, 187), (187, 190, 298, 297), (188, 191, 193, 190), (190, 193, 299, 298), (191, 194, 196, 193), (193, 196, 300, 299), (194, 197, 199, 196), (196, 199, 301, 300), (197, 200, 202, 199), (199, 202, 302, 301), (200, 203, 205, 202), (202, 205, 303, 302), (203, 206, 208, 205), (205, 208, 304, 303), (206, 209, 211, 208), (208, 211, 305, 304), (264, 269, 271, 265), (265, 271, 270, 263), (269, 266, 268, 271), (271, 268, 267, 270), (266, 221, 223, 268), (268, 223, 222, 267), (221, 224, 226, 223), (223, 226, 225, 222), (224, 227, 229, 226), (226, 229, 228, 225), (227, 230, 232, 229), (229, 232, 231, 228), (230, 233, 235, 232), (232, 235, 234, 231), (233, 236, 238, 235), (235, 238, 237, 234), (236, 239, 241, 238), (238, 241, 240, 237), (239, 242, 244, 241), (241, 244, 243, 240), (242, 245, 247, 244), (244, 247, 246, 243), (245, 248, 250, 247), (247, 250, 249, 246), (248, 251, 253, 250), (250, 253, 252, 249), (251, 254, 256, 253), (253, 256, 255, 252), (254, 257, 259, 256), (256, 259, 258, 255), (257, 261, 262, 259), (259, 262, 260, 258), (209, 260, 262, 211), (211, 262, 261, 305), (290, 264, 265, 214), (214, 265, 263, 212), (170, 215, 267, 222), (119, 121, 350, 349), (121, 120, 351, 350), (120, 105, 352, 351), (105, 106, 353, 352), (106, 107, 354, 353), (107, 108, 355, 354), (108, 109, 356, 355), (109, 110, 357, 356), (110, 111, 358, 357), (111, 112, 359, 358), (112, 113, 360, 359), (113, 114, 361, 360), (114, 115, 362, 361), (115, 116, 363, 362), (116, 117, 364, 363), (117, 118, 407, 364), (219, 213, 290, 289), (216, 219, 289, 291), (171, 216, 291, 292), (174, 171, 292, 293), (177, 174, 293, 294), (180, 177, 294, 295), (183, 180, 295, 296), (186, 183, 296, 297), (189, 186, 297, 298), (192, 189, 298, 299), (195, 192, 299, 300), (198, 195, 300, 301), (201, 198, 301, 302), (204, 201, 302, 303), (207, 204, 303, 304), (210, 207, 304, 305), (118, 210, 305, 407), (213, 119, 349, 290), (308, 310, 311, 309), (335, 336, 338, 334), (310, 335, 334, 311), (307, 308, 309, 306), (313, 307, 306, 312), (315, 313, 312, 314), (317, 315, 314, 316), (319, 317, 316, 318), (321, 319, 318, 320), (323, 321, 320, 322), (325, 323, 322, 324), (327, 325, 324, 326), (329, 327, 326, 328), (331, 329, 328, 330), (333, 331, 330, 332), (337, 333, 332, 339), (116, 115, 329, 331), (121, 119, 336, 335), (195, 198, 326, 324), (117, 116, 331, 333), (120, 121, 335, 310), (198, 201, 328, 326), (118, 117, 333, 337), (105, 120, 310, 308), (201, 204, 330, 328), (213, 219, 334, 338), (106, 105, 308, 307), (204, 207, 332, 330), (219, 216, 311, 334), (107, 106, 307, 313), (207, 210, 339, 332), (216, 171, 309, 311), (108, 107, 313, 315), (210, 118, 337, 339), (95, 96, 341, 340), (97, 98, 343, 342), (98, 99, 344, 343), (99, 100, 345, 344), (100, 101, 346, 345), (101, 102, 347, 346), (102, 103, 348, 347), (273, 272, 349, 350), (274, 273, 350, 351), (275, 274, 351, 352), (276, 275, 352, 353), (277, 276, 353, 354), (278, 277, 354, 355), (279, 278, 355, 356), (280, 279, 356, 357), (281, 280, 357, 358), (282, 281, 358, 359), (283, 282, 359, 360), (284, 283, 360, 361), (285, 284, 361, 362), (286, 285, 362, 363), (287, 286, 363, 364), (288, 287, 364, 407), (128, 122, 366, 365), (124, 125, 368, 367), (125, 126, 369, 368), (127, 371, 104, 370), (371, 128, 365, 104), (122, 95, 340, 366), (96, 123, 372, 341), (123, 97, 342, 372), (103, 124, 367, 348), (272, 127, 370, 349), (126, 288, 407, 369), (374, 375, 376, 373), (394, 377, 378, 393), (380, 374, 373, 379), (396, 394, 393, 395), (382, 380, 379, 381), (384, 396, 395, 383), (386, 382, 381, 385), (388, 384, 383, 387), (390, 386, 385, 389), (398, 388, 387, 397), (400, 390, 389, 399), (392, 398, 397, 391), (402, 400, 399, 401), (375, 392, 391, 376), (377, 406, 403, 378), (405, 402, 401, 404), (281, 282, 379, 373), (100, 99, 374, 380), (97, 123, 398, 392), (282, 283, 381, 379), (101, 100, 380, 382), (124, 103, 390, 400), (283, 284, 385, 381), (102, 101, 382, 386), (127, 272, 403, 406), (284, 285, 389, 385), (103, 102, 386, 390), (288, 126, 405, 404), (285, 286, 399, 389), (272, 273, 378, 403), (286, 287, 401, 399), (273, 274, 393, 378), (287, 288, 404, 401), (274, 275, 395, 393), (130, 369, 416, 131), (407, 408, 422, 425, 414, 415, 416, 369), (414, 425, 429, 433, 437, 441, 445, 448, 413, 412, 417, 420, 418, 419, 424, 446, 442, 438, 434, 430, 426, 131, 416, 415), (437, 435, 439, 441), (130, 423, 428, 432, 436, 440, 444, 421, 411, 129, 370, 349, 409, 447, 443, 439, 435, 431, 427, 422, 408, 369), (444, 451, 455, 421), (409, 349, 370, 417, 412, 413, 448, 447), (429, 427, 431, 433), (370, 129, 420, 417), (419, 418, 420, 129, 410, 411, 421, 455, 424), (434, 438, 449, 454), (449, 450, 440, 436), (450, 451, 444, 440), (451, 446, 424, 455), (408, 407, 369), (445, 443, 447, 448), (433, 431, 435, 437), (425, 422, 427, 429), (438, 442, 450, 449), (441, 439, 443, 445), (452, 454, 432, 428), (454, 449, 436, 432), (430, 434, 454, 452), (426, 430, 452, 453), (442, 446, 451, 450), (426, 453, 423, 130, 131), (410, 129, 411), (453, 452, 428, 423)])
me_circle_005.polygons.foreach_set('use_smooth', [0, 0, 0, 0, 0, 0, 0, 0, 0, 0, 0, 0, 0, 0, 0, 0, 0, 0, 0, 0, 0, 0, 0, 0, 0, 0, 0, 0, 0, 0, 0, 0, 0, 0, 0, 0, 0, 0, 0, 0, 0, 0, 0, 0, 0, 0, 0, 0, 0, 0, 0, 0, 0, 0, 0, 0, 0, 0, 0, 0, 0, 0, 0, 0, 0, 0, 0, 0, 0, 0, 0, 0, 0, 0, 0, 0, 0, 0, 0, 0, 0, 0, 0, 0, 0, 0, 0, 0, 1, 1, 1, 1, 1, 1, 1, 1, 1, 1, 1, 1, 1, 1, 1, 1, 1, 1, 1, 1, 1, 1, 1, 1, 1, 1, 1, 1, 1, 1, 1, 1, 1, 1, 1, 1, 1, 1, 1, 1, 1, 1, 1, 1, 1, 1, 1, 1, 1, 1, 1, 1, 1, 1, 1, 1, 1, 1, 1, 1, 1, 1, 1, 1, 1, 1, 1, 1, 1, 1, 1, 1, 1, 1, 1, 1, 1, 1, 1, 1, 1, 1, 1, 1, 1, 1, 1, 1, 1, 1, 1, 1, 1, 1, 1, 1, 1, 1, 1, 1, 1, 1, 1, 1, 1, 1, 1, 1, 1, 1, 1, 1, 1, 1, 1, 1, 1, 1, 1, 1, 1, 1, 1, 1, 1, 1, 1, 1, 1, 1, 1, 1, 1, 1, 1, 1, 1, 1, 1, 1, 1, 1, 1, 1, 1, 1, 1, 1, 1, 1, 1, 1, 1, 1, 1, 1, 1, 1, 1, 1, 1, 1, 1, 1, 1, 1, 1, 1, 1, 1, 1, 1, 1, 1, 1, 1, 1, 1, 1, 1, 1, 1, 1, 1, 1, 1, 1, 1, 1, 1, 1, 1, 1, 1, 1, 1, 1, 1, 1, 1, 1, 1, 1, 1, 1, 1, 1, 1, 1, 1, 1, 1, 1, 1, 1, 1, 1, 1, 1, 1, 1, 1, 1, 1, 1, 1, 1, 1, 1, 1, 1, 1, 1, 1, 1, 1, 1, 1, 1, 1, 1, 1, 1, 1, 1, 1, 1, 1, 1, 1, 1, 1, 1, 1, 1, 1, 1, 1, 1, 1, 1, 1, 1, 1, 1, 1, 1, 1, 1, 1, 1, 1, 1, 1, 1, 1, 1, 1, 1, 1, 1, 1, 1, 1, 1, 1, 1, 1, 1, 1, 1, 1, 1, 1, 1, 1, 1, 0, 0, 0, 0, 0, 0, 0, 0, 0, 0, 0, 0, 0, 0, 0, 0, 0, 0, 0, 0, 0, 0, 0, 0, 0, 0, 0, 0])
me_circle_005.polygons.foreach_set('material_index', [1, 1, 1, 1, 1, 1, 1, 1, 1, 1, 1, 1, 1, 1, 1, 1, 1, 1, 1, 1, 1, 1, 1, 1, 1, 1, 1, 1, 1, 1, 1, 1, 1, 1, 1, 1, 1, 1, 1, 1, 1, 1, 1, 1, 1, 1, 1, 1, 1, 1, 1, 1, 1, 1, 1, 1, 1, 0, 1, 0, 1, 1, 1, 1, 1, 1, 1, 1, 1, 1, 1, 1, 1, 1, 1, 2, 1, 1, 1, 1, 1, 1, 1, 1, 1, 1, 1, 1, 3, 3, 3, 3, 3, 3, 3, 3, 3, 3, 3, 3, 3, 3, 3, 3, 3, 3, 3, 3, 3, 3, 3, 3, 1, 3, 3, 3, 3, 3, 3, 3, 3, 3, 3, 3, 3, 3, 3, 3, 3, 3, 3, 3, 3, 3, 3, 3, 3, 3, 3, 3, 3, 3, 3, 3, 3, 3, 3, 3, 3, 3, 3, 3, 3, 4, 3, 1, 1, 1, 3, 1, 1, 1, 1, 1, 1, 1, 1, 1, 1, 1, 1, 3, 3, 3, 3, 3, 3, 3, 3, 3, 3, 3, 3, 3, 3, 3, 3, 3, 3, 3, 3, 3, 3, 3, 3, 3, 3, 3, 3, 3, 3, 3, 3, 3, 3, 3, 3, 3, 3, 3, 3, 3, 3, 3, 3, 3, 3, 3, 3, 3, 3, 3, 3, 3, 3, 3, 3, 3, 3, 3, 3, 3, 3, 3, 3, 3, 3, 3, 3, 3, 3, 3, 3, 3, 3, 3, 3, 3, 3, 3, 3, 3, 3, 3, 3, 3, 3, 3, 3, 3, 3, 3, 3, 3, 3, 3, 3, 3, 3, 3, 3, 3, 3, 3, 3, 3, 3, 3, 3, 3, 3, 3, 3, 1, 1, 1, 1, 1, 1, 1, 1, 1, 1, 1, 1, 1, 1, 1, 1, 1, 1, 1, 1, 1, 1, 1, 1, 1, 1, 1, 1, 1, 1, 1, 1, 1, 1, 3, 3, 3, 3, 3, 3, 3, 3, 3, 3, 3, 3, 3, 3, 3, 3, 3, 3, 3, 3, 3, 3, 3, 3, 3, 3, 3, 3, 3, 3, 3, 3, 3, 3, 1, 1, 1, 1, 1, 1, 1, 1, 1, 1, 1, 1, 1, 1, 1, 1, 3, 3, 3, 3, 3, 3, 3, 3, 3, 3, 3, 3, 3, 3, 3, 3, 3, 3, 3, 3, 3, 3, 3, 3, 3, 3, 3, 3, 3, 3, 3, 3, 3, 3, 3, 3, 3, 3, 3, 3, 3, 3, 3, 3, 3, 3])
_k = set([(95, 96), (95, 122), (96, 123), (97, 98), (97, 123), (98, 99), (99, 100), (100, 101), (101, 102), (102, 103), (103, 124), (104, 365), (104, 370), (105, 106), (105, 120), (106, 107), (107, 108), (108, 109), (109, 110), (110, 111), (111, 112), (112, 113), (113, 114), (114, 115), (118, 210), (119, 213), (122, 128), (124, 125), (125, 126), (126, 288), (127, 272), (127, 371), (128, 371), (129, 166), (130, 167), (131, 168), (131, 420), (132, 133), (132, 159), (133, 160), (134, 135), (134, 160), (135, 136), (136, 137), (137, 138), (138, 139), (139, 140), (140, 161), (141, 164), (141, 165), (142, 143), (143, 144), (144, 145), (145, 146), (146, 147), (147, 148), (148, 149), (149, 150), (150, 151), (151, 152), (155, 163), (155, 261), (156, 164), (156, 264), (159, 165), (161, 162), (162, 163), (163, 167), (164, 166), (166, 169), (167, 168), (168, 169), (169, 420), (170, 173), (170, 215), (171, 174), (171, 216), (173, 176), (174, 177), (176, 179), (177, 180), (179, 182), (180, 183), (182, 185), (183, 186), (185, 188), (186, 189), (188, 191), (189, 192), (191, 194), (192, 195), (194, 197), (195, 198), (197, 200), (198, 201), (200, 203), (201, 204), (203, 206), (204, 207), (206, 209), (207, 210), (209, 260), (212, 218), (212, 263), (213, 219), (215, 218), (216, 219), (221, 224), (221, 266), (222, 225), (222, 267), (224, 227), (225, 228), (227, 230), (228, 231), (230, 233), (231, 234), (233, 236), (234, 237), (236, 239), (237, 240), (239, 242), (240, 243), (242, 245), (243, 246), (245, 248), (246, 249), (248, 251), (249, 252), (251, 254), (252, 255), (254, 257), (255, 258), (257, 261), (258, 260), (261, 305), (263, 270), (264, 269), (264, 290), (266, 269), (267, 270), (274, 275), (275, 276), (276, 277), (277, 278), (278, 279), (279, 280), (280, 281), (281, 282), (282, 283), (283, 284), (284, 285), (289, 290), (289, 291), (290, 349), (291, 292), (292, 293), (293, 294), (294, 295), (295, 296), (296, 297), (297, 298), (298, 299), (299, 300), (300, 301), (301, 302), (302, 303), (303, 304), (304, 305), (305, 407), (306, 309), (306, 312), (307, 308), (307, 313), (308, 310), (309, 311), (311, 334), (312, 314), (313, 315), (314, 316), (315, 317), (316, 318), (317, 319), (318, 320), (319, 321), (320, 322), (321, 323), (322, 324), (323, 325), (324, 326), (325, 327), (326, 328), (327, 329), (328, 330), (330, 332), (332, 339), (334, 338), (336, 338), (337, 339), (340, 341), (340, 366), (341, 372), (342, 343), (342, 372), (343, 344), (344, 345), (345, 346), (346, 347), (347, 348), (348, 367), (351, 352), (352, 353), (353, 354), (354, 355), (355, 356), (356, 357), (357, 358), (358, 359), (359, 360), (360, 361), (361, 362), (365, 366), (367, 368), (368, 369), (373, 376), (373, 379), (374, 375), (374, 380), (375, 392), (376, 391), (377, 394), (377, 406), (379, 381), (380, 382), (381, 385), (382, 386), (383, 387), (383, 395), (384, 388), (384, 396), (385, 389), (386, 390), (387, 397), (388, 398), (390, 400), (391, 397), (392, 398), (393, 395), (394, 396), (400, 402), (402, 405), (403, 406), (404, 405)])
me_circle_005.attributes.new('sharp_edge', 'BOOLEAN', 'EDGE').data.foreach_set('value', [ (min(e.vertices), max(e.vertices)) in _k for e in me_circle_005.edges])
_k = {(340, 341): 1.0, (342, 343): 1.0, (343, 344): 1.0, (344, 345): 1.0, (345, 346): 1.0, (346, 347): 1.0, (347, 348): 1.0, (351, 352): 1.0, (352, 353): 1.0, (353, 354): 1.0, (354, 355): 1.0, (355, 356): 1.0, (356, 357): 1.0, (357, 358): 1.0, (358, 359): 1.0, (359, 360): 1.0, (360, 361): 1.0, (361, 362): 1.0, (365, 366): 1.0, (367, 368): 1.0, (368, 369): 1.0, (130, 369): 1.0, (104, 370): 1.0, (104, 365): 1.0, (340, 366): 1.0, (341, 372): 1.0, (342, 372): 1.0, (348, 367): 1.0, (349, 370): 1.0, (129, 370): 1.0, (130, 131): 1.0, (132, 133): 1.0, (134, 135): 1.0, (135, 136): 1.0, (136, 137): 1.0, (137, 138): 1.0, (138, 139): 1.0, (139, 140): 1.0, (142, 143): 1.0, (143, 144): 1.0, (144, 145): 1.0, (145, 146): 1.0, (146, 147): 1.0, (147, 148): 1.0, (148, 149): 1.0, (149, 150): 1.0, (150, 151): 1.0, (151, 152): 1.0, (159, 165): 1.0, (161, 162): 1.0, (162, 163): 1.0, (163, 167): 1.0, (141, 164): 1.0, (141, 165): 1.0, (132, 159): 1.0, (133, 160): 1.0, (134, 160): 1.0, (140, 161): 1.0, (156, 164): 1.0, (155, 163): 1.0, (164, 166): 1.0, (166, 169): 1.0, (167, 168): 1.0, (168, 169): 1.0, (129, 166): 1.0, (130, 167): 1.0, (131, 168): 1.0, (212, 218): 1.0, (289, 290): 1.0, (215, 218): 1.0, (289, 291): 1.0, (170, 215): 1.0, (291, 292): 1.0, (170, 173): 1.0, (292, 293): 1.0, (173, 176): 1.0, (293, 294): 1.0, (176, 179): 1.0, (294, 295): 1.0, (179, 182): 1.0, (295, 296): 1.0, (182, 185): 1.0, (296, 297): 1.0, (185, 188): 1.0, (297, 298): 1.0, (188, 191): 1.0, (298, 299): 1.0, (191, 194): 1.0, (299, 300): 1.0, (194, 197): 1.0, (300, 301): 1.0, (197, 200): 1.0, (301, 302): 1.0, (200, 203): 1.0, (302, 303): 1.0, (203, 206): 1.0, (303, 304): 1.0, (206, 209): 1.0, (304, 305): 1.0, (264, 269): 1.0, (263, 270): 1.0, (266, 269): 1.0, (267, 270): 1.0, (221, 266): 1.0, (222, 267): 1.0, (221, 224): 1.0, (222, 225): 1.0, (224, 227): 1.0, (225, 228): 1.0, (227, 230): 1.0, (228, 231): 1.0, (230, 233): 1.0, (231, 234): 1.0, (233, 236): 1.0, (234, 237): 1.0, (236, 239): 1.0, (237, 240): 1.0, (239, 242): 1.0, (240, 243): 1.0, (242, 245): 1.0, (243, 246): 1.0, (245, 248): 1.0, (246, 249): 1.0, (248, 251): 1.0, (249, 252): 1.0, (251, 254): 1.0, (252, 255): 1.0, (254, 257): 1.0, (255, 258): 1.0, (257, 261): 1.0, (258, 260): 1.0, (209, 260): 1.0, (261, 305): 1.0, (264, 290): 1.0, (212, 263): 1.0, (155, 261): 1.0, (290, 349): 1.0, (156, 264): 1.0, (105, 120): 1.0, (105, 106): 1.0, (106, 107): 1.0, (107, 108): 1.0, (108, 109): 1.0, (109, 110): 1.0, (110, 111): 1.0, (111, 112): 1.0, (112, 113): 1.0, (113, 114): 1.0, (114, 115): 1.0, (213, 219): 1.0, (216, 219): 1.0, (171, 216): 1.0, (171, 174): 1.0, (174, 177): 1.0, (177, 180): 1.0, (180, 183): 1.0, (183, 186): 1.0, (186, 189): 1.0, (189, 192): 1.0, (192, 195): 1.0, (195, 198): 1.0, (198, 201): 1.0, (201, 204): 1.0, (204, 207): 1.0, (207, 210): 1.0, (118, 210): 1.0, (119, 213): 1.0, (308, 310): 1.0, (307, 308): 1.0, (307, 313): 1.0, (313, 315): 1.0, (315, 317): 1.0, (317, 319): 1.0, (319, 321): 1.0, (321, 323): 1.0, (323, 325): 1.0, (325, 327): 1.0, (327, 329): 1.0, (334, 338): 1.0, (311, 334): 1.0, (309, 311): 1.0, (306, 309): 1.0, (306, 312): 1.0, (312, 314): 1.0, (314, 316): 1.0, (316, 318): 1.0, (318, 320): 1.0, (320, 322): 1.0, (322, 324): 1.0, (324, 326): 1.0, (326, 328): 1.0, (328, 330): 1.0, (330, 332): 1.0, (332, 339): 1.0, (337, 339): 1.0, (336, 338): 1.0, (95, 96): 1.0, (97, 98): 1.0, (98, 99): 1.0, (99, 100): 1.0, (100, 101): 1.0, (101, 102): 1.0, (102, 103): 1.0, (274, 275): 1.0, (275, 276): 1.0, (276, 277): 1.0, (277, 278): 1.0, (278, 279): 1.0, (279, 280): 1.0, (280, 281): 1.0, (281, 282): 1.0, (282, 283): 1.0, (283, 284): 1.0, (284, 285): 1.0, (122, 128): 1.0, (124, 125): 1.0, (125, 126): 1.0, (127, 371): 1.0, (128, 371): 1.0, (95, 122): 1.0, (96, 123): 1.0, (97, 123): 1.0, (103, 124): 1.0, (127, 272): 1.0, (126, 288): 1.0, (384, 388): 1.0, (375, 392): 1.0, (374, 375): 1.0, (374, 380): 1.0, (380, 382): 1.0, (382, 386): 1.0, (386, 390): 1.0, (393, 395): 1.0, (383, 395): 1.0, (383, 387): 1.0, (387, 397): 1.0, (391, 397): 1.0, (376, 391): 1.0, (373, 376): 1.0, (373, 379): 1.0, (379, 381): 1.0, (381, 385): 1.0, (385, 389): 1.0, (394, 396): 1.0, (400, 402): 1.0, (402, 405): 1.0, (377, 406): 1.0, (377, 394): 1.0, (384, 396): 1.0, (388, 398): 1.0, (392, 398): 1.0, (390, 400): 1.0, (403, 406): 1.0, (404, 405): 1.0, (369, 407): 1.0, (129, 420): 1.0, (131, 420): 1.0, (169, 420): 1.0, (305, 407): 1.0}
me_circle_005.attributes.new('crease_edge', 'FLOAT', 'EDGE').data.foreach_set('value', [_k.get((min(e.vertices), max(e.vertices)), 0.0) for e in me_circle_005.edges])
_uv = me_circle_005.uv_layers.new(name='UVMap')
_uv.uv.foreach_set('vector', [0.2578, 0.3551, 0.2543, 0.3551, 0.2548, 0.3049, 0.2584, 0.305, 0.9899, 0.3674, 0.9934, 0.3674, 0.9954, 0.5303, 0.9919, 0.5304, 0.2678, 0.575, 0.2609, 0.582, 0.2609, 0.4112, 0.2678, 0.4121, 0.2811, 0.575, 0.275, 0.582, 0.2609, 0.582, 0.2678, 0.575, 0.4551, 0.3606, 0.4614, 0.3571, 0.4755, 0.4112, 0.4686, 0.4121, 0.4686, 0.4121, 0.4755, 0.4112, 0.4755, 0.582, 0.4686, 0.575, 0.4183, 0.3237, 0.4219, 0.3174, 0.4614, 0.3571, 0.4551, 0.3606, 0.3679, 0.3103, 0.3679, 0.3031, 0.4219, 0.3174, 0.4183, 0.3237, 0.3176, 0.3241, 0.314, 0.3179, 0.3679, 0.3031, 0.3679, 0.3103, 0.2678, 0.4121, 0.2609, 0.4112, 0.2748, 0.3578, 0.2811, 0.3613, 0.2811, 0.3613, 0.2748, 0.3578, 0.314, 0.3179, 0.3176, 0.3241, 0.9641, 0.2519, 0.9514, 0.2517, 0.9534, 0.08876, 0.9661, 0.08891, 0.9185, 0.2132, 0.9058, 0.2132, 0.9056, 0.163, 0.9183, 0.163, 0.2523, 0.976, 0.2487, 0.976, 0.2493, 0.8131, 0.2529, 0.8131, 0.9225, 0.2514, 0.9261, 0.2514, 0.9261, 0.2619, 0.9225, 0.2619, 0.9901, 0.3168, 0.9936, 0.3168, 0.9934, 0.3674, 0.9899, 0.3674, 0.2584, 0.4428, 0.2548, 0.4427, 0.2543, 0.4056, 0.2578, 0.4056, 0.2529, 0.8131, 0.2493, 0.8131, 0.2487, 0.7618, 0.2523, 0.7618, 0.9919, 0.2798, 0.9954, 0.2797, 0.9936, 0.3168, 0.9901, 0.3168, 0.2578, 0.4056, 0.2543, 0.4056, 0.2543, 0.3551, 0.2578, 0.3551, 0.2576, 0.8608, 0.2576, 0.9331, 0.2543, 0.9331, 0.2543, 0.8608, 0.984, 0.1902, 0.9967, 0.1902, 0.9967, 0.2007, 0.984, 0.2007, 0.9663, 0.03779, 0.9789, 0.03764, 0.9788, 0.08848, 0.9661, 0.08863, 0.9659, 0.03741, 0.9532, 0.03726, 0.9514, 3.876e-05, 0.9641, 0.0001881, 0.9661, 0.08891, 0.9534, 0.08876, 0.9532, 0.03726, 0.9659, 0.03741, 0.968, 0.0001843, 0.9807, 3.795e-05, 0.9789, 0.03764, 0.9663, 0.03779, 0.9183, 0.2636, 0.9056, 0.2636, 0.9058, 0.2132, 0.9185, 0.2132, 0.9661, 0.08863, 0.9788, 0.08848, 0.9807, 0.2514, 0.968, 0.2516, 0.984, 0.01325, 0.9967, 0.01325, 0.9967, 0.09484, 0.9909, 0.1017, 0.5319, 0.8863, 0.5324, 0.8403, 0.5357, 0.8403, 0.5352, 0.8863, 0.9056, 0.163, 0.9058, 0.2132, 0.9025, 0.2132, 0.9023, 0.163, 0.5319, 0.9325, 0.5319, 0.8863, 0.5352, 0.8863, 0.5352, 0.9326, 0.9058, 0.2132, 0.9056, 0.2636, 0.9023, 0.2636, 0.9025, 0.2132, 0.5324, 0.9665, 0.5319, 0.9325, 0.5352, 0.9326, 0.5357, 0.9665, 0.9514, 3.876e-05, 0.9532, 0.03726, 0.9499, 0.03722, 0.9481, 1.508e-08, 0.2576, 0.9331, 0.2576, 0.9424, 0.2543, 0.9424, 0.2543, 0.9331, 0.6657, 0.3967, 0.6555, 0.3576, 0.6628, 0.3534, 0.6762, 0.4048, 0.6564, 0.3967, 0.6657, 0.3967, 0.6762, 0.4048, 0.6657, 0.4048, 0.6555, 0.3576, 0.6218, 0.3238, 0.626, 0.3165, 0.6628, 0.3534, 0.6218, 0.3238, 0.5756, 0.3115, 0.5756, 0.3031, 0.626, 0.3165, 0.5756, 0.3115, 0.5296, 0.3241, 0.5253, 0.3169, 0.5756, 0.3031, 0.4961, 0.3583, 0.4861, 0.3967, 0.4755, 0.4048, 0.4888, 0.3541, 0.5296, 0.3241, 0.4961, 0.3583, 0.4888, 0.3541, 0.5253, 0.3169, 0.9788, 0.08848, 0.9789, 0.03764, 0.9822, 0.03761, 0.982, 0.08844, 0.539, 0.8743, 0.5398, 0.9127, 0.5365, 0.9128, 0.5357, 0.8744, 0.9789, 0.03764, 0.9807, 3.795e-05, 0.984, 1.322e-09, 0.9822, 0.03761, 0.5398, 0.8403, 0.539, 0.8743, 0.5357, 0.8744, 0.5365, 0.8405, 0.9532, 0.03726, 0.9534, 0.08876, 0.9501, 0.08872, 0.9499, 0.03722, 0.2575, 0.4787, 0.2543, 0.4787, 0.2543, 0.4655, 0.2575, 0.4655, 0.5283, 0.2868, 0.5283, 0.2478, 0.5316, 0.2478, 0.5316, 0.2868, 0.2608, 0.476, 0.2575, 0.476, 0.2575, 0.4655, 0.2608, 0.4655, 0.4649, 0.9437, 0.4649, 0.8621, 0.4682, 0.8621, 0.4682, 0.9437, 0.4861, 0.3967, 0.4981, 0.3967, 0.4888, 0.4048, 0.4755, 0.4048, 0.5704, 0.5678, 0.5704, 0.4048, 0.5841, 0.4048, 0.5841, 0.5678, 0.2576, 0.7627, 0.2576, 0.7747, 0.2543, 0.7747, 0.2543, 0.7627, 0.4981, 0.3967, 0.5704, 0.3967, 0.5704, 0.4048, 0.4888, 0.4048, 0.984, 2.875e-06, 0.9967, 5.759e-07, 0.9967, 0.01325, 0.984, 0.01325, 0.2487, 0.7618, 0.2487, 0.9247, 0.1671, 0.9247, 0.1671, 0.7618, 0.9759, 0.9861, 0.9759, 0.8231, 0.9792, 0.8231, 0.9792, 0.9861, 0.9481, 7.771e-08, 0.9481, 0.163, 0.8665, 0.163, 0.8665, 0.0, 0.9185, 0.1631, 0.9221, 0.163, 0.9225, 0.1762, 0.9189, 0.1763, 0.2147, 0.5821, 0.2006, 0.5821, 0.1128, 0.5821, 0.09909, 0.5821, 0.01135, 0.5821, 3.506e-09, 0.5821, 1.835e-08, 0.4124, 0.01414, 0.3586, 0.0536, 0.3192, 0.1076, 0.3049, 0.1616, 0.3196, 0.2007, 0.3593, 0.2147, 0.4124, 0.4686, 0.575, 0.4755, 0.582, 0.4642, 0.582, 0.458, 0.575, 0.9225, 0.1698, 0.9225, 0.163, 0.9261, 0.2514, 0.9225, 0.2514, 0.4888, 0.4048, 0.4888, 0.5678, 0.4755, 0.5678, 0.4755, 0.4048, 0.6762, 0.4048, 0.6762, 0.5678, 0.6657, 0.5678, 0.6657, 0.4048, 0.9967, 0.01325, 0.9967, 5.759e-07, 1.0, -2.354e-08, 1.0, 0.01325, 0.2609, 0.7627, 0.2609, 0.9257, 0.2576, 0.9257, 0.2576, 0.7627, 0.9534, 0.08876, 0.9514, 0.2517, 0.9481, 0.2517, 0.9501, 0.08872, 0.9967, 0.2007, 0.9967, 0.1902, 1.0, 0.1902, 1.0, 0.2007, 0.9807, 0.2514, 0.9788, 0.08848, 0.982, 0.08844, 0.984, 0.2514, 0.3627, 0.575, 0.3627, 0.582, 0.275, 0.582, 0.2811, 0.575, 0.458, 0.575, 0.4642, 0.582, 0.3764, 0.582, 0.3764, 0.575, 0.4649, 0.8484, 0.4649, 0.7668, 0.4682, 0.7668, 0.4682, 0.8484, 0.9876, 0.1017, 0.9967, 0.1086, 0.9967, 0.1902, 0.984, 0.1902, 0.2062, 0.7516, 0.1671, 0.7618, 0.1671, 0.7525, 0.1671, 0.6802, 0.1671, 0.6665, 0.1671, 0.5941, 0.1671, 0.5821, 0.2056, 0.5922, 0.2397, 0.6257, 0.2523, 0.6717, 0.2401, 0.7179, 0.5841, 0.3967, 0.6564, 0.3967, 0.6657, 0.4048, 0.5841, 0.4048, 0.2576, 0.7747, 0.2576, 0.847, 0.2543, 0.847, 0.2543, 0.7747, 0.3627, 0.582, 0.3627, 0.575, 0.3696, 0.575, 0.3764, 0.575, 0.3764, 0.582, 0.4714, 0.7668, 0.4714, 0.9297, 0.4682, 0.9297, 0.4682, 0.7668, 0.9967, 0.1086, 0.9876, 0.1017, 0.9909, 0.1017, 0.9967, 0.09484, 0.2576, 0.8608, 0.2543, 0.8608, 0.2543, 0.847, 0.2576, 0.847, 0.5841, 0.3967, 0.5841, 0.4048, 0.5704, 0.4048, 0.5704, 0.3967, 0.4649, 0.8484, 0.4682, 0.8484, 0.4682, 0.8621, 0.4649, 0.8621, 0.9189, 0.1763, 0.9225, 0.1762, 0.9185, 0.2648, 0.9216, 0.2579, 0.4714, 0.9297, 0.4714, 0.7668, 0.4747, 0.7668, 0.4747, 0.9297, 0.9909, 0.1017, 0.9876, 0.1017, 0.9876, 0.09484, 0.9967, 0.1086, 0.9967, 0.09484, 1.0, 0.09484, 1.0, 0.1086, 0.9744, 0.9654, 0.9619, 0.9421, 0.9636, 0.9415, 0.9759, 0.9645, 0.2607, 0.3303, 0.2608, 0.3566, 0.2586, 0.3566, 0.2585, 0.3306, 0.928, 0.2111, 0.9283, 0.2356, 0.9264, 0.2352, 0.9261, 0.2111, 0.9543, 0.9169, 0.952, 0.8907, 0.9543, 0.8907, 0.9563, 0.9165, 0.2608, 0.3566, 0.2607, 0.383, 0.2585, 0.3826, 0.2586, 0.3566, 0.9283, 0.1866, 0.928, 0.2111, 0.9261, 0.2111, 0.9264, 0.1869, 0.9552, 0.8647, 0.9638, 0.8402, 0.9662, 0.8415, 0.9576, 0.8653, 0.9619, 0.9421, 0.9543, 0.9169, 0.9563, 0.9165, 0.9636, 0.9415, 0.9293, 0.163, 0.9283, 0.1866, 0.9264, 0.1869, 0.9273, 0.1636, 0.9638, 0.8402, 0.9735, 0.8231, 0.9759, 0.8245, 0.9662, 0.8415, 0.8409, 0.0598, 0.8524, 0.08165, 0.8507, 0.08226, 0.8393, 0.06074, 0.9305, 0.8231, 0.9402, 0.8402, 0.9378, 0.8415, 0.9281, 0.8245, 0.8255, 0.04047, 0.8409, 0.0598, 0.8393, 0.06074, 0.824, 0.04177, 0.9402, 0.8402, 0.9489, 0.8647, 0.9464, 0.8653, 0.9378, 0.8415, 0.8067, 0.0243, 0.8255, 0.04047, 0.824, 0.04177, 0.8054, 0.02599, 0.952, 0.8907, 0.9552, 0.8647, 0.9576, 0.8653, 0.9543, 0.8907, 0.9652, 0.7201, 0.9677, 0.6954, 0.9691, 0.6954, 0.9667, 0.7204, 0.2607, 0.4847, 0.2608, 0.5195, 0.2543, 0.5194, 0.2541, 0.4847, 0.2147, 0.5205, 0.2147, 0.4857, 0.2212, 0.4857, 0.2212, 0.5204, 0.958, 0.7438, 0.9652, 0.7201, 0.9667, 0.7204, 0.9594, 0.7443, 0.903, 0.9279, 0.87, 0.9295, 0.87, 0.9089, 0.9034, 0.9071, 0.9464, 0.7656, 0.958, 0.7438, 0.9594, 0.7443, 0.9476, 0.7664, 0.9307, 0.6061, 0.9115, 0.5903, 0.9123, 0.5892, 0.9317, 0.605, 0.9307, 0.7848, 0.9464, 0.7656, 0.9476, 0.7664, 0.9317, 0.7858, 0.4917, 0.7538, 0.5037, 0.7763, 0.4984, 0.7798, 0.4859, 0.7562, 0.9115, 0.8005, 0.9307, 0.7848, 0.9317, 0.7858, 0.9123, 0.8017, 0.958, 0.6471, 0.9464, 0.6252, 0.9476, 0.6244, 0.9594, 0.6465, 0.8897, 0.8122, 0.9115, 0.8005, 0.9123, 0.8017, 0.8902, 0.8135, 0.9652, 0.6708, 0.958, 0.6471, 0.9594, 0.6465, 0.9667, 0.6705, 0.8661, 0.8194, 0.8897, 0.8122, 0.8902, 0.8135, 0.8663, 0.8208, 0.9677, 0.6954, 0.9652, 0.6708, 0.9667, 0.6705, 0.9691, 0.6954, 0.8062, 0.8217, 0.8661, 0.8194, 0.8663, 0.8208, 0.8063, 0.8231, 0.8548, 0.2797, 0.8802, 0.2822, 0.9046, 0.2897, 0.9272, 0.3017, 0.9469, 0.3179, 0.9631, 0.3377, 0.9752, 0.3602, 0.9826, 0.3847, 0.9851, 0.4101, 0.9826, 0.4355, 0.9752, 0.46, 0.9631, 0.4825, 0.9469, 0.5023, 0.9272, 0.5185, 0.9046, 0.5305, 0.8802, 0.538, 0.8548, 0.5405, 0.8548, 0.5174, 0.8548, 0.3027, 0.8548, 0.3027, 0.8548, 0.5174, 0.832, 0.5174, 0.832, 0.3027, 0.5569, 0.1488, 0.5241, 0.1481, 0.5217, 0.1239, 0.5544, 0.1239, 0.9278, 0.8714, 0.9034, 0.9071, 0.9041, 0.8844, 0.9281, 0.8482, 0.5643, 0.1728, 0.5312, 0.1713, 0.5241, 0.1481, 0.5569, 0.1488, 0.9277, 0.8928, 0.903, 0.9279, 0.9034, 0.9071, 0.9278, 0.8714, 0.5763, 0.1947, 0.5427, 0.1928, 0.5312, 0.1713, 0.5643, 0.1728, 0.5923, 0.03394, 0.5581, 0.03618, 0.5769, 0.02077, 0.6118, 0.01852, 0.5923, 0.2138, 0.5581, 0.2116, 0.5427, 0.1928, 0.5763, 0.1947, 0.5763, 0.05303, 0.5427, 0.05496, 0.5581, 0.03618, 0.5923, 0.03394, 0.6118, 0.2293, 0.5769, 0.227, 0.5581, 0.2116, 0.5923, 0.2138, 0.5643, 0.075, 0.5312, 0.0764, 0.5427, 0.05496, 0.5763, 0.05303, 0.8065, 0.8714, 0.8309, 0.9071, 0.8314, 0.9279, 0.8066, 0.8928, 0.5569, 0.09894, 0.5241, 0.09967, 0.5312, 0.0764, 0.5643, 0.075, 0.8062, 0.8482, 0.8303, 0.8844, 0.8309, 0.9071, 0.8065, 0.8714, 0.5544, 0.1239, 0.5217, 0.1239, 0.5241, 0.09967, 0.5569, 0.09894, 0.9281, 0.8482, 0.9041, 0.8844, 0.9049, 0.8232, 0.9274, 0.8231, 0.8069, 0.8231, 0.8295, 0.8232, 0.8303, 0.8844, 0.8062, 0.8482, 0.219, 0.3693, 0.2511, 0.3692, 0.2514, 0.3934, 0.2193, 0.3935, 0.9034, 0.9071, 0.87, 0.9089, 0.87, 0.8863, 0.9041, 0.8844, 0.9041, 0.8844, 0.87, 0.8863, 0.87, 0.8232, 0.9049, 0.8232, 0.2181, 0.346, 0.2503, 0.3459, 0.2511, 0.3692, 0.219, 0.3693, 0.2167, 0.3245, 0.249, 0.3245, 0.2503, 0.3459, 0.2181, 0.346, 0.9027, 0.9457, 0.8701, 0.9473, 0.87, 0.9295, 0.903, 0.9279, 0.2147, 0.3058, 0.2473, 0.3058, 0.249, 0.3245, 0.2167, 0.3245, 0.2167, 0.4624, 0.249, 0.4622, 0.2472, 0.4809, 0.2147, 0.4812, 0.8314, 0.9279, 0.8643, 0.9295, 0.8642, 0.9473, 0.8316, 0.9457, 0.2181, 0.4409, 0.2503, 0.4408, 0.249, 0.4622, 0.2167, 0.4624, 0.8309, 0.9071, 0.8644, 0.9088, 0.8643, 0.9295, 0.8314, 0.9279, 0.219, 0.4177, 0.2511, 0.4175, 0.2503, 0.4408, 0.2181, 0.4409, 0.8303, 0.8844, 0.8644, 0.8863, 0.8644, 0.9088, 0.8309, 0.9071, 0.2193, 0.3935, 0.2514, 0.3934, 0.2511, 0.4175, 0.219, 0.4177, 0.8295, 0.8232, 0.8644, 0.8232, 0.8644, 0.8863, 0.8303, 0.8844, 0.6828, -1.309e-08, 0.6824, 0.0165, 0.6824, 0.2312, 0.6828, 0.2478, 0.6576, 0.2464, 0.634, 0.2404, 0.6118, 0.2293, 0.5923, 0.2138, 0.5763, 0.1947, 0.5643, 0.1728, 0.5569, 0.1488, 0.5544, 0.1239, 0.5569, 0.09894, 0.5643, 0.075, 0.5763, 0.05303, 0.5923, 0.03394, 0.6118, 0.01852, 0.634, 0.007424, 0.6576, 0.001363, 0.6824, 0.0165, 0.7052, 0.0165, 0.7052, 0.2312, 0.6824, 0.2312, 0.7417, 0.8126, 0.7615, 0.7964, 0.766, 0.8009, 0.7452, 0.8179, 0.4843, 0.7294, 0.4917, 0.7538, 0.4859, 0.7562, 0.4781, 0.7307, 0.7615, 0.7964, 0.7778, 0.7767, 0.783, 0.7802, 0.766, 0.8009, 0.9464, 0.6252, 0.9307, 0.6061, 0.9317, 0.605, 0.9476, 0.6244, 0.4818, 0.7041, 0.4843, 0.7294, 0.4781, 0.7307, 0.4755, 0.7041, 0.7778, 0.7767, 0.79, 0.7541, 0.7957, 0.7565, 0.783, 0.7802, 0.4843, 0.6787, 0.4818, 0.7041, 0.4755, 0.7041, 0.4781, 0.6775, 0.79, 0.7541, 0.7974, 0.7295, 0.8036, 0.7308, 0.7957, 0.7565, 0.4917, 0.6543, 0.4843, 0.6787, 0.4781, 0.6775, 0.4858, 0.652, 0.7974, 0.7295, 0.7999, 0.704, 0.8062, 0.704, 0.8036, 0.7308, 0.5036, 0.6318, 0.4917, 0.6543, 0.4858, 0.652, 0.4984, 0.6284, 0.7999, 0.704, 0.7974, 0.6785, 0.8036, 0.6773, 0.8062, 0.704, 0.5198, 0.6121, 0.5036, 0.6318, 0.4984, 0.6284, 0.5153, 0.6077, 0.5217, 0.287, 0.5217, 0.2705, 0.528, 0.2705, 0.528, 0.287, 0.7974, 0.6785, 0.7899, 0.654, 0.7957, 0.6516, 0.8036, 0.6773, 0.5394, 0.5959, 0.5198, 0.6121, 0.5153, 0.6077, 0.5359, 0.5907, 0.8897, 0.5787, 0.8661, 0.5715, 0.8663, 0.5701, 0.8902, 0.5773, 0.8661, 0.5715, 0.8062, 0.5692, 0.8063, 0.5678, 0.8663, 0.5701, 0.2378, 0.5491, 0.2147, 0.5491, 0.2212, 0.5428, 0.2378, 0.5426, 0.2608, 0.5195, 0.2608, 0.548, 0.2543, 0.5418, 0.2543, 0.5194, 0.2147, 0.5491, 0.2147, 0.5205, 0.2212, 0.5204, 0.2212, 0.5428, 0.2608, 0.548, 0.2378, 0.548, 0.2378, 0.5416, 0.2543, 0.5418, 0.2543, 0.4655, 0.2543, 0.4428, 0.2608, 0.4428, 0.2608, 0.4655, 0.5283, 0.2478, 0.5283, 0.2705, 0.5217, 0.2705, 0.5217, 0.2478, 0.2608, 0.548, 0.2608, 0.7627, 0.2543, 0.7627, 0.2543, 0.548, 0.1643, 0.5851, 0.1044, 0.5874, 0.104, 0.5846, 0.167, 0.5821, 0.2848, 0.8029, 0.3478, 0.8029, 0.3478, 0.8057, 0.2836, 0.8057, 0.1044, 0.5874, 0.08081, 0.5945, 0.07976, 0.5919, 0.104, 0.5846, 0.3478, 0.8029, 0.3724, 0.8028, 0.3727, 0.8056, 0.3478, 0.8057, 0.08081, 0.5945, 0.05896, 0.6062, 0.05742, 0.6039, 0.07976, 0.5919, 0.3724, 0.8028, 0.3955, 0.8027, 0.3959, 0.8055, 0.3727, 0.8056, 0.05896, 0.6062, 0.0398, 0.6219, 0.03784, 0.6199, 0.05742, 0.6039, 0.3955, 0.8027, 0.416, 0.8025, 0.4166, 0.8054, 0.3959, 0.8055, 0.0398, 0.6219, 0.02409, 0.6411, 0.02177, 0.6395, 0.03784, 0.6199, 0.9862, 0.7513, 0.9864, 0.7317, 0.9892, 0.7324, 0.9891, 0.7522, 0.02409, 0.6411, 0.01241, 0.6629, 0.009835, 0.6619, 0.02177, 0.6395, 0.9864, 0.7317, 0.9865, 0.7094, 0.9894, 0.7099, 0.9892, 0.7324, 0.01241, 0.6629, 0.005214, 0.6866, 0.002483, 0.6861, 0.009835, 0.6619, 0.9865, 0.7094, 0.9866, 0.6852, 0.9894, 0.6854, 0.9894, 0.7099, 0.005214, 0.6866, 0.002785, 0.7113, -1.426e-08, 0.7113, 0.002483, 0.6861, 0.9866, 0.6852, 0.9866, 0.66, 0.9895, 0.66, 0.9894, 0.6854, 0.002785, 0.7113, 0.005214, 0.736, 0.002483, 0.7365, -1.426e-08, 0.7113, 0.9866, 0.66, 0.9866, 0.6348, 0.9894, 0.6345, 0.9895, 0.66, 0.005214, 0.736, 0.01241, 0.7597, 0.009835, 0.7608, 0.002483, 0.7365, 0.9866, 0.6348, 0.9865, 0.6105, 0.9894, 0.6101, 0.9894, 0.6345, 0.01241, 0.7597, 0.02409, 0.7815, 0.02177, 0.7831, 0.009835, 0.7608, 0.9865, 0.6105, 0.9864, 0.5882, 0.9892, 0.5875, 0.9894, 0.6101, 0.02409, 0.7815, 0.0398, 0.8007, 0.03784, 0.8027, 0.02177, 0.7831, 0.9864, 0.5882, 0.9862, 0.5686, 0.9891, 0.5678, 0.9892, 0.5875, 0.0398, 0.8007, 0.05896, 0.8164, 0.05742, 0.8187, 0.03784, 0.8027, 0.6769, 0.5009, 0.6974, 0.5011, 0.6969, 0.5039, 0.6762, 0.5038, 0.05896, 0.8164, 0.08081, 0.8281, 0.07976, 0.8307, 0.05742, 0.8187, 0.6974, 0.5011, 0.7204, 0.5011, 0.7202, 0.504, 0.6969, 0.5039, 0.08081, 0.8281, 0.1044, 0.8352, 0.104, 0.838, 0.07976, 0.8307, 0.7204, 0.5011, 0.745, 0.5012, 0.745, 0.504, 0.7202, 0.504, 0.1044, 0.8352, 0.1643, 0.8376, 0.167, 0.8405, 0.104, 0.838, 0.745, 0.5012, 0.8081, 0.5012, 0.8093, 0.504, 0.745, 0.504, 0.87, 0.8232, 0.87, 0.8863, 0.8672, 0.8867, 0.8672, 0.8245, 0.1671, 0.5863, 0.1047, 0.5888, 0.1042, 0.586, 0.1642, 0.5836, 0.87, 0.8863, 0.87, 0.9089, 0.8672, 0.9095, 0.8672, 0.8867, 0.1047, 0.5888, 0.08139, 0.5958, 0.08025, 0.5932, 0.1042, 0.586, 0.87, 0.9089, 0.87, 0.9295, 0.8672, 0.9304, 0.8672, 0.9095, 0.08139, 0.5958, 0.05977, 0.6074, 0.05815, 0.605, 0.08025, 0.5932, 0.87, 0.9295, 0.8701, 0.9473, 0.8673, 0.9483, 0.8672, 0.9304, 0.05977, 0.6074, 0.04083, 0.6229, 0.03878, 0.6209, 0.05815, 0.605, 0.2472, 0.4809, 0.249, 0.4622, 0.2519, 0.4628, 0.2501, 0.4817, 0.04083, 0.6229, 0.02528, 0.6418, 0.02288, 0.6403, 0.03878, 0.6209, 0.249, 0.4622, 0.2503, 0.4408, 0.2532, 0.4412, 0.2519, 0.4628, 0.02528, 0.6418, 0.01372, 0.6635, 0.01107, 0.6624, 0.02288, 0.6403, 0.2503, 0.4408, 0.2511, 0.4175, 0.254, 0.4177, 0.2532, 0.4412, 0.01372, 0.6635, 0.006608, 0.6869, 0.003792, 0.6864, 0.01107, 0.6624, 0.2511, 0.4175, 0.2514, 0.3934, 0.2543, 0.3933, 0.254, 0.4177, 0.006608, 0.6869, 0.004205, 0.7113, 0.001335, 0.7113, 0.003792, 0.6864, 0.2514, 0.3934, 0.2511, 0.3692, 0.254, 0.3689, 0.2543, 0.3933, 0.004205, 0.7113, 0.006607, 0.7357, 0.003791, 0.7362, 0.001335, 0.7113, 0.2511, 0.3692, 0.2503, 0.3459, 0.2532, 0.3455, 0.254, 0.3689, 0.006607, 0.7357, 0.01372, 0.7591, 0.01107, 0.7602, 0.003791, 0.7362, 0.2503, 0.3459, 0.249, 0.3245, 0.2519, 0.3239, 0.2532, 0.3455, 0.01372, 0.7591, 0.02528, 0.7808, 0.02288, 0.7823, 0.01107, 0.7602, 0.249, 0.3245, 0.2473, 0.3058, 0.2501, 0.3049, 0.2519, 0.3239, 0.02528, 0.7808, 0.04083, 0.7997, 0.03878, 0.8017, 0.02288, 0.7823, 0.8642, 0.9473, 0.8643, 0.9295, 0.8671, 0.9304, 0.867, 0.9483, 0.04083, 0.7997, 0.05977, 0.8153, 0.05815, 0.8176, 0.03878, 0.8017, 0.8643, 0.9295, 0.8644, 0.9088, 0.8672, 0.9095, 0.8671, 0.9304, 0.05977, 0.8153, 0.08138, 0.8268, 0.08025, 0.8294, 0.05815, 0.8176, 0.8644, 0.9088, 0.8644, 0.8863, 0.8672, 0.8867, 0.8672, 0.9095, 0.08138, 0.8268, 0.1047, 0.8339, 0.1042, 0.8367, 0.08025, 0.8294, 0.8644, 0.8863, 0.8644, 0.8232, 0.8672, 0.8245, 0.8672, 0.8867, 0.1047, 0.8339, 0.1671, 0.8363, 0.1642, 0.839, 0.1042, 0.8367, 0.1643, 0.8376, 0.1642, 0.839, 0.1671, 0.8363, 0.167, 0.8405, 0.2159, 0.4828, 0.2201, 0.4828, 0.2212, 0.4857, 0.2147, 0.4857, 0.2607, 0.4847, 0.2541, 0.4847, 0.2553, 0.4818, 0.2594, 0.4817, 0.167, 0.5821, 0.1671, 0.5863, 0.1642, 0.5836, 0.1643, 0.5851, 0.9115, 0.5903, 0.8897, 0.5787, 0.8902, 0.5773, 0.9123, 0.5892, 0.2928, 0.8315, 0.3462, 0.8315, 0.3461, 0.8407, 0.2836, 0.8407, 0.3462, 0.8315, 0.3711, 0.8314, 0.371, 0.8407, 0.3461, 0.8407, 0.3711, 0.8314, 0.3944, 0.8313, 0.3942, 0.8405, 0.371, 0.8407, 0.3944, 0.8313, 0.4152, 0.8312, 0.415, 0.8404, 0.3942, 0.8405, 0.4745, 0.582, 0.4743, 0.6017, 0.4651, 0.6019, 0.4653, 0.5822, 0.4743, 0.6017, 0.4742, 0.6243, 0.465, 0.6245, 0.4651, 0.6019, 0.4742, 0.6243, 0.4741, 0.6489, 0.4649, 0.6489, 0.465, 0.6245, 0.4741, 0.6489, 0.4741, 0.6744, 0.4649, 0.6744, 0.4649, 0.6489, 0.4741, 0.6744, 0.4741, 0.6999, 0.4649, 0.6998, 0.4649, 0.6744, 0.4741, 0.6999, 0.4742, 0.7244, 0.465, 0.7243, 0.4649, 0.6998, 0.4742, 0.7244, 0.4743, 0.747, 0.4651, 0.7468, 0.465, 0.7243, 0.4743, 0.747, 0.4745, 0.7668, 0.4653, 0.7666, 0.4651, 0.7468, 0.6777, 0.5296, 0.6985, 0.5297, 0.6986, 0.5389, 0.6779, 0.5388, 0.6985, 0.5297, 0.7218, 0.5298, 0.7219, 0.539, 0.6986, 0.5389, 0.7218, 0.5298, 0.7467, 0.5298, 0.7467, 0.539, 0.7219, 0.539, 0.7467, 0.5298, 0.8001, 0.5298, 0.8093, 0.539, 0.7467, 0.539, 0.3478, 0.8149, 0.2928, 0.8149, 0.2836, 0.8057, 0.3478, 0.8057, 0.3726, 0.8148, 0.3478, 0.8149, 0.3478, 0.8057, 0.3727, 0.8056, 0.3958, 0.8147, 0.3726, 0.8148, 0.3727, 0.8056, 0.3959, 0.8055, 0.4164, 0.8146, 0.3958, 0.8147, 0.3959, 0.8055, 0.4166, 0.8054, 0.9984, 0.7322, 0.9983, 0.752, 0.9891, 0.7522, 0.9892, 0.7324, 0.9986, 0.7097, 0.9984, 0.7322, 0.9892, 0.7324, 0.9894, 0.7099, 0.9986, 0.6853, 0.9986, 0.7097, 0.9894, 0.7099, 0.9894, 0.6854, 0.9987, 0.66, 0.9986, 0.6853, 0.9894, 0.6854, 0.9895, 0.66, 0.9986, 0.6346, 0.9987, 0.66, 0.9895, 0.66, 0.9894, 0.6345, 0.9986, 0.6102, 0.9986, 0.6346, 0.9894, 0.6345, 0.9894, 0.6101, 0.9984, 0.5877, 0.9986, 0.6102, 0.9894, 0.6101, 0.9892, 0.5875, 0.9983, 0.568, 0.9984, 0.5877, 0.9892, 0.5875, 0.9891, 0.5678, 0.6971, 0.5131, 0.6765, 0.513, 0.6762, 0.5038, 0.6969, 0.5039, 0.7202, 0.5132, 0.6971, 0.5131, 0.6969, 0.5039, 0.7202, 0.504, 0.7451, 0.5132, 0.7202, 0.5132, 0.7202, 0.504, 0.745, 0.504, 0.8001, 0.5132, 0.7451, 0.5132, 0.745, 0.504, 0.8093, 0.504, 0.8001, 0.5298, 0.8001, 0.5132, 0.8093, 0.504, 0.8093, 0.539, 0.2928, 0.8149, 0.2928, 0.8315, 0.2836, 0.8407, 0.2836, 0.8057, 0.5152, 0.8635, 0.5152, 0.8879, 0.4986, 0.8862, 0.4986, 0.8619, 0.5152, 0.9142, 0.5151, 0.9683, 0.4985, 0.9683, 0.4986, 0.9124, 0.5152, 0.8879, 0.5152, 0.9142, 0.4986, 0.9124, 0.4986, 0.8862, 0.5151, 0.8417, 0.5152, 0.8635, 0.4986, 0.8619, 0.4985, 0.8403, 0.9694, 0.5885, 0.9696, 0.5678, 0.9862, 0.5683, 0.986, 0.589, 0.9692, 0.6122, 0.9694, 0.5885, 0.986, 0.589, 0.9858, 0.6126, 0.9692, 0.6379, 0.9692, 0.6122, 0.9858, 0.6126, 0.9858, 0.6382, 0.9691, 0.6646, 0.9692, 0.6379, 0.9858, 0.6382, 0.9857, 0.6647, 0.9691, 0.6914, 0.9691, 0.6646, 0.9857, 0.6647, 0.9858, 0.6913, 0.9692, 0.7171, 0.9691, 0.6914, 0.9858, 0.6913, 0.9858, 0.7169, 0.9694, 0.7408, 0.9692, 0.7171, 0.9858, 0.7169, 0.986, 0.7404, 0.9696, 0.7615, 0.9694, 0.7408, 0.986, 0.7404, 0.9862, 0.7611, 0.5319, 0.9452, 0.5318, 0.967, 0.5152, 0.9682, 0.5153, 0.9466, 0.5319, 0.9207, 0.5319, 0.9452, 0.5153, 0.9466, 0.5153, 0.9224, 0.5319, 0.8944, 0.5319, 0.9207, 0.5153, 0.9224, 0.5153, 0.8962, 0.5318, 0.8403, 0.5319, 0.8944, 0.5153, 0.8962, 0.5152, 0.8403, 0.7191, 0.8247, 0.7417, 0.8126, 0.7452, 0.8179, 0.7215, 0.8305, 0.6946, 0.5761, 0.6413, 0.5741, 0.6415, 0.5678, 0.6956, 0.5699, 0.5037, 0.7763, 0.5198, 0.796, 0.5153, 0.8005, 0.4984, 0.7798, 0.6946, 0.832, 0.7191, 0.8247, 0.7215, 0.8305, 0.6956, 0.8382, 0.7191, 0.5834, 0.6946, 0.5761, 0.6956, 0.5699, 0.7214, 0.5776, 0.5198, 0.796, 0.5395, 0.8123, 0.5359, 0.8175, 0.5153, 0.8005, 0.6413, 0.8341, 0.6946, 0.832, 0.6956, 0.8382, 0.6415, 0.8404, 0.7417, 0.5954, 0.7191, 0.5834, 0.7214, 0.5776, 0.7451, 0.5902, 0.5395, 0.8123, 0.5619, 0.8244, 0.5595, 0.8301, 0.5359, 0.8175, 0.6413, 0.5741, 0.5863, 0.5762, 0.5852, 0.5701, 0.641, 0.5678, 0.7615, 0.6116, 0.7417, 0.5954, 0.7451, 0.5902, 0.7659, 0.6072, 0.5619, 0.8244, 0.5863, 0.8319, 0.5852, 0.838, 0.5595, 0.8301, 0.5863, 0.5762, 0.5619, 0.5838, 0.5595, 0.578, 0.5852, 0.5701, 0.7778, 0.6314, 0.7615, 0.6116, 0.7659, 0.6072, 0.783, 0.6279, 0.5863, 0.8319, 0.6413, 0.8341, 0.641, 0.8403, 0.5852, 0.838, 0.5619, 0.5838, 0.5394, 0.5959, 0.5359, 0.5907, 0.5595, 0.578, 0.7899, 0.654, 0.7778, 0.6314, 0.783, 0.6279, 0.7957, 0.6516, 0.5378, 0.2478, 0.5378, 0.2643, 0.5316, 0.2643, 0.5316, 0.2478, 0.9498, 0.315, 0.9668, 0.3351, 0.9631, 0.3377, 0.9469, 0.3179, 0.9872, 0.3837, 0.9899, 0.4101, 0.9851, 0.4101, 0.9826, 0.3847, 0.9899, 0.4101, 0.9872, 0.4364, 0.9826, 0.4355, 0.9851, 0.4101, 0.9872, 0.4364, 0.9794, 0.4617, 0.9752, 0.46, 0.9826, 0.4355, 0.9794, 0.4617, 0.9668, 0.485, 0.9631, 0.4825, 0.9752, 0.46, 0.9668, 0.485, 0.9498, 0.5051, 0.9469, 0.5023, 0.9631, 0.4825, 0.7122, 0.563, 0.7338, 0.5626, 0.7356, 0.5677, 0.7149, 0.5676, 0.3459, 0.8468, 0.2897, 0.8468, 0.2836, 0.8407, 0.3461, 0.8407, 0.3701, 0.8462, 0.3459, 0.8468, 0.3461, 0.8407, 0.371, 0.8407, 0.3924, 0.8456, 0.3701, 0.8462, 0.371, 0.8407, 0.3942, 0.8405, 0.4122, 0.845, 0.3924, 0.8456, 0.3942, 0.8405, 0.415, 0.8404, 0.8409, 0.0598, 0.8255, 0.04047, 0.8284, 0.03754, 0.8446, 0.05729, 0.8524, 0.08165, 0.8409, 0.0598, 0.8446, 0.05729, 0.8566, 0.07983, 0.8594, 0.1053, 0.8524, 0.08165, 0.8566, 0.07983, 0.864, 0.1043, 0.8618, 0.1298, 0.8594, 0.1053, 0.864, 0.1043, 0.8665, 0.1297, 0.8594, 0.1543, 0.8618, 0.1298, 0.8665, 0.1297, 0.864, 0.1552, 0.8524, 0.1779, 0.8594, 0.1543, 0.864, 0.1552, 0.8566, 0.1796, 0.8409, 0.1997, 0.8524, 0.1779, 0.8566, 0.1796, 0.8446, 0.2022, 0.8255, 0.2191, 0.8409, 0.1997, 0.8446, 0.2022, 0.8284, 0.2219, 0.7004, 0.5439, 0.6807, 0.5434, 0.6779, 0.5388, 0.6986, 0.5389, 0.7228, 0.5445, 0.7004, 0.5439, 0.6986, 0.5389, 0.7219, 0.539, 0.747, 0.5451, 0.7228, 0.5445, 0.7219, 0.539, 0.7467, 0.539, 0.8031, 0.5452, 0.747, 0.5451, 0.7467, 0.539, 0.8093, 0.539, 0.3349, 0.8639, 0.3591, 0.8643, 0.3573, 0.8693, 0.334, 0.8694, 0.7579, 0.5622, 0.7835, 0.5617, 0.7837, 0.5678, 0.7589, 0.5677, 0.7835, 0.5617, 0.8031, 0.5617, 0.8093, 0.5678, 0.7837, 0.5678, 0.2898, 0.8634, 0.3094, 0.8634, 0.3092, 0.8695, 0.2836, 0.8695, 0.3094, 0.8634, 0.3349, 0.8639, 0.334, 0.8694, 0.3092, 0.8695, 0.3591, 0.8643, 0.3807, 0.8646, 0.378, 0.8692, 0.3573, 0.8693, 0.9668, 0.3351, 0.9794, 0.3584, 0.9752, 0.3602, 0.9631, 0.3377, 0.9794, 0.3584, 0.9872, 0.3837, 0.9826, 0.3847, 0.9752, 0.3602, 0.7338, 0.5626, 0.7579, 0.5622, 0.7589, 0.5677, 0.7356, 0.5677, 0.2897, 0.8468, 0.2898, 0.8634, 0.2836, 0.8695, 0.2836, 0.8407, 0.8031, 0.5617, 0.8031, 0.5452, 0.8093, 0.539, 0.8093, 0.5678, 0.8305, 0.1559, 0.8331, 0.1299, 0.8601, 0.1297, 0.8577, 0.1539, 0.9016, 0.2205, 0.9014, 0.2454, 0.8851, 0.2089, 0.8847, 0.185, 0.8228, 0.1809, 0.8305, 0.1559, 0.8577, 0.1539, 0.8507, 0.1772, 0.9023, 0.1967, 0.9016, 0.2205, 0.8847, 0.185, 0.8844, 0.163, 0.8102, 0.2037, 0.8228, 0.1809, 0.8507, 0.1772, 0.8393, 0.1987, 0.7933, 0.03636, 0.7729, 0.02055, 0.8054, 0.02599, 0.824, 0.04177, 0.7933, 0.2235, 0.8102, 0.2037, 0.8393, 0.1987, 0.824, 0.2177, 0.8102, 0.05612, 0.7933, 0.03636, 0.824, 0.04177, 0.8393, 0.06074, 0.7729, 0.2393, 0.7933, 0.2235, 0.824, 0.2177, 0.8054, 0.2335, 0.8228, 0.07895, 0.8102, 0.05612, 0.8393, 0.06074, 0.8507, 0.08226, 0.8673, 0.2204, 0.8665, 0.1967, 0.8844, 0.163, 0.8842, 0.185, 0.8305, 0.1039, 0.8228, 0.07895, 0.8507, 0.08226, 0.8577, 0.1055, 0.8675, 0.2454, 0.8673, 0.2204, 0.8842, 0.185, 0.8838, 0.2089, 0.8331, 0.1299, 0.8305, 0.1039, 0.8577, 0.1055, 0.8601, 0.1297, 0.9014, 0.2454, 0.9009, 0.265, 0.8844, 0.2645, 0.8851, 0.2089, 0.8679, 0.265, 0.8675, 0.2454, 0.8838, 0.2089, 0.8844, 0.2645, 0.9283, 0.2356, 0.9293, 0.2592, 0.9273, 0.2585, 0.9264, 0.2352, 0.2605, 0.3049, 0.2607, 0.3303, 0.2585, 0.3306, 0.2584, 0.3057, 0.2607, 0.383, 0.2605, 0.4083, 0.2584, 0.4076, 0.2585, 0.3826, 0.8524, 0.1779, 0.8409, 0.1997, 0.8393, 0.1987, 0.8507, 0.1772, 0.9421, 0.9421, 0.9296, 0.9654, 0.9281, 0.9645, 0.9404, 0.9415, 0.9489, 0.8647, 0.952, 0.8907, 0.9497, 0.8907, 0.9464, 0.8653, 0.8409, 0.1997, 0.8255, 0.2191, 0.824, 0.2177, 0.8393, 0.1987, 0.9497, 0.9169, 0.9421, 0.9421, 0.9404, 0.9415, 0.9477, 0.9165, 0.5316, 0.2808, 0.5316, 0.2643, 0.5343, 0.2643, 0.5343, 0.2808, 0.8255, 0.2191, 0.8067, 0.2352, 0.8054, 0.2335, 0.824, 0.2177, 0.952, 0.8907, 0.9497, 0.9169, 0.9477, 0.9165, 0.9497, 0.8907, 0.5343, 0.2808, 0.5343, 0.2974, 0.5316, 0.2973, 0.5316, 0.2808, 0.8067, 0.2352, 0.7851, 0.2478, 0.784, 0.2456, 0.8054, 0.2335, 0.7054, 6.058e-09, 0.7614, 0.003093, 0.7607, 0.005576, 0.7052, 0.002717, 0.7851, 0.2478, 0.7614, 0.2565, 0.7607, 0.254, 0.784, 0.2456, 0.7614, 0.003093, 0.7851, 0.01179, 0.784, 0.01389, 0.7607, 0.005576, 0.7614, 0.2565, 0.7054, 0.2596, 0.7052, 0.2569, 0.7607, 0.254, 0.7851, 0.01179, 0.8067, 0.0243, 0.8054, 0.02599, 0.784, 0.01389, 0.8548, 0.5174, 0.8548, 0.5405, 0.832, 0.5405, 0.832, 0.5174, 0.8093, 0.539, 0.8093, 0.5, 0.8093, 0.3938, 0.832, 0.3938, 0.832, 0.5, 0.832, 0.539, 0.832, 0.5678, 0.8093, 0.5678, 0.2609, 0.2357, 0.2609, 0.1302, 0.2781, 0.06497, 0.3261, 0.01724, 0.3917, 4.363e-09, 0.4571, 0.01793, 0.5046, 0.06616, 0.5212, 0.1316, 0.5216, 0.2357, 0.5217, 0.2745, 0.5217, 0.3031, 0.4988, 0.3031, 0.4988, 0.2745, 0.4985, 0.2357, 0.4985, 0.1302, 0.4845, 0.07716, 0.4454, 0.03748, 0.3914, 0.02279, 0.3374, 0.03707, 0.298, 0.07645, 0.2838, 0.1302, 0.2841, 0.3031, 0.261, 0.3031, 0.261, 0.2745, 0.4985, 0.9057, 0.4757, 0.9057, 0.4755, 0.8403, 0.4983, 0.8403, 0.2376, 0.3049, 0.2379, 0.131, 0.2238, 0.07692, 0.1843, 0.0373, 0.1303, 0.02293, 0.07638, 0.03771, 0.03724, 0.07763, 0.02329, 0.131, 0.02329, 0.2372, 0.02299, 0.3049, -7.771e-09, 0.3049, -7.771e-09, 0.2762, 0.0001196, 0.2372, 0.0005816, 0.1324, 0.01715, 0.06656, 0.06461, 0.01804, 0.13, 0.0, 0.1957, 0.01735, 0.2436, 0.06537, 0.2609, 0.131, 0.2609, 0.2372, 0.2608, 0.3049, 0.4168, 0.622, 0.4282, 0.6218, 0.428, 0.6751, 0.4166, 0.6752, 0.2836, 0.8017, 0.2836, 0.8407, 0.2836, 0.8695, 0.2609, 0.8695, 0.2609, 0.8407, 0.2609, 0.8017, 0.2609, 0.6969, 0.2836, 0.6969, 0.8309, 0.3281, 0.8082, 0.3281, 0.8053, 0.2797, 0.828, 0.2797, 0.8548, 0.2797, 0.8548, 0.3027, 0.832, 0.3027, 0.832, 0.2797, 0.4407, 0.7811, 0.4411, 0.8201, 0.4415, 0.8489, 0.4187, 0.8492, 0.4184, 0.8204, 0.4179, 0.7814, 0.4166, 0.6752, 0.428, 0.6751, 0.4394, 0.675, 0.4415, 0.9179, 0.4415, 0.8638, 0.4529, 0.8638, 0.4529, 0.918, 0.4529, 0.8638, 0.4535, 0.81, 0.4648, 0.8101, 0.4642, 0.8639, 0.4301, 0.5821, 0.4282, 0.6218, 0.4168, 0.622, 0.4187, 0.5823, 0.4282, 0.6218, 0.4396, 0.6217, 0.4394, 0.675, 0.428, 0.6751, 0.2147, 0.4817, 0.2147, 0.5205, 0.2147, 0.5491, 0.2619, 0.6309, 0.2846, 0.6309, 0.2836, 0.6969, 0.2609, 0.6969, 0.4983, 0.9714, 0.4755, 0.9714, 0.4757, 0.9057, 0.4985, 0.9057, 0.832, 0.3938, 0.8093, 0.3938, 0.8082, 0.3281, 0.8309, 0.3281, 0.4415, 0.8638, 0.4421, 0.81, 0.4535, 0.81, 0.4529, 0.8638, 0.2648, 0.582, 0.2875, 0.582, 0.2846, 0.6309, 0.2619, 0.6309, 0.4535, 0.9578, 0.4529, 0.918, 0.4642, 0.9181, 0.4648, 0.9578, 0.4529, 0.918, 0.4529, 0.8638, 0.4642, 0.8639, 0.4642, 0.9181, 0.4421, 0.9577, 0.4415, 0.9179, 0.4529, 0.918, 0.4535, 0.9578, 0.4421, 0.6359, 0.4415, 0.582, 0.4528, 0.582, 0.4535, 0.636, 0.4415, 0.582, 0.4396, 0.6217, 0.4282, 0.6218, 0.4301, 0.5821, 0.4421, 0.6359, 0.4535, 0.636, 0.4649, 0.636, 0.4642, 0.81, 0.4415, 0.8099, 0.2543, 0.5868, 0.2542, 0.6154, 0.2542, 0.548, 0.4535, 0.636, 0.4528, 0.582, 0.4642, 0.5821, 0.4649, 0.636])
me_circle_005.materials.append(mat_door_plataform)
me_circle_005.materials.append(mat_black_details_plataform)
me_circle_005.materials.append(mat_door__glass_plataform)
me_circle_005.materials.append(mat_brick_walls_plataform)
me_circle_005.materials.append(mat_brick_floor_plataform)
me_circle_005.update()

# ---- objects
ob_circle_003 = bpy.data.objects.new('Circle.003', me_circle_005)

# ---- transforms, parenting, visibility, modifiers, constraints
ob_circle_003.location = (0.0, 0.0, 0.0)

# ---- collection membership
col_collection.objects.link(ob_circle_003)

# ---- scene / render settings (as saved in the file)
scene.frame_start = 1; scene.frame_end = 250; scene.frame_set(1)
scene.render.engine = 'CYCLES'
scene.cycles.samples = 10
scene.cycles.sampling_pattern = 'TABULATED_SOBOL'
scene.cycles.bake_type = 'NORMAL'
scene.eevee.ray_tracing_options.trace_max_roughness = 0.0
bpy.context.view_layer.update()

# ---- added for rendering (the .blend has no active camera and no usable light): camera, sun
cam_auto = bpy.data.cameras.new('AutoCamera')
cam_auto.lens = 50.0
cam_auto.sensor_width = 36.0
cam_auto.clip_end = 1000.0
ob_auto_camera = bpy.data.objects.new('AutoCamera', cam_auto)
scene.collection.objects.link(ob_auto_camera)
ob_auto_camera.location = (3.80783, -3.86937, 3.74887)
ob_auto_camera.rotation_euler = (1.09748, -7.21219e-08, 0.694738)
scene.camera = ob_auto_camera
light_auto_sun = bpy.data.lights.new('AutoSun', 'SUN')
light_auto_sun.energy = 3.0
light_auto_sun.angle = 0.0523599
ob_auto_sun = bpy.data.objects.new('AutoSun', light_auto_sun)
scene.collection.objects.link(ob_auto_sun)
ob_auto_sun.rotation_euler = (0.872665, 0.174533, 0.523599)
bpy.context.view_layer.update()

